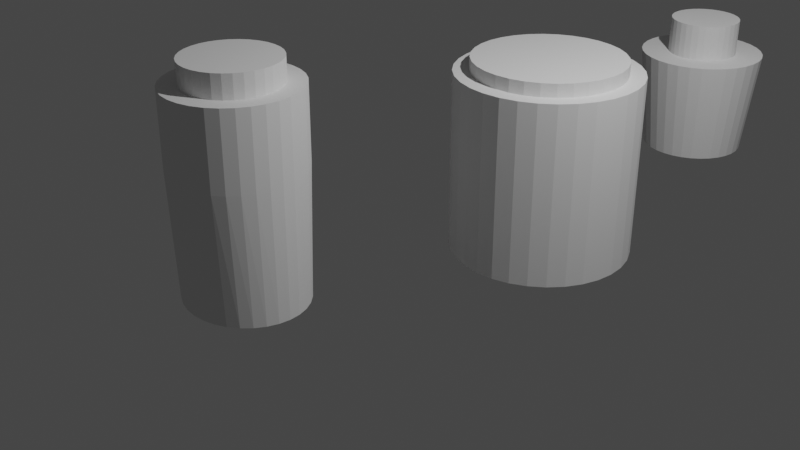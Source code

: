 # Source: potinhos.blend  (saved by Blender 2.80.75; exported with 4.5.12 LTS)
import bpy
from mathutils import Matrix  # noqa: F401  (used for matrix-valued properties, if any)

bpy.ops.wm.read_factory_settings(use_empty=True)
scene = bpy.context.scene
scene.name = 'Scene'

# ---- collections
col_collection = bpy.data.collections.new('Collection'); scene.collection.children.link(col_collection)

# ---- world
world_world = bpy.data.worlds.new('World'); scene.world = world_world
world_world.use_nodes = True; world_world.node_tree.nodes.clear()
_N = world_world.node_tree.nodes; _L = world_world.node_tree.links
n0 = _N.new('ShaderNodeOutputWorld'); n0.name = 'World Output'; n0.location = (300, 300)
n1 = _N.new('ShaderNodeBackground'); n1.name = 'Background'; n1.location = (10, 300)
n1.inputs[0].default_value = (0.05088, 0.05088, 0.05088, 1.0)
_L.new(n1.outputs[0], n0.inputs[0])
n0.is_active_output = True
world_world.color = (0.05088, 0.05088, 0.05088)
world_world.use_sun_shadow = False
world_world.sun_shadow_jitter_overblur = 0.0

# ---- cameras
cam_camera = bpy.data.cameras.new('Camera')
cam_camera.clip_end = 100.0
cam_camera.ortho_scale = 7.314

# ---- lights
light_light = bpy.data.lights.new('Light', 'POINT')
light_light.transmission_factor = 0.0
light_light.energy = 1000.0
light_light.shadow_soft_size = 0.1
light_light.shadow_maximum_resolution = 0.006
light_light.use_absolute_resolution = True

# ---- meshes
me_cylinder = bpy.data.meshes.new('Cylinder')
me_cylinder.from_pydata([(0.0, 1.0, -1.0), (-6.764e-08, 0.8228, 1.0), (0.1951, 0.9808, -1.0), (0.1605, 0.807, 1.0), (0.3827, 0.9239, -1.0), (0.3149, 0.7602, 1.0), (0.5556, 0.8315, -1.0), (0.4571, 0.6842, 1.0), (0.7071, 0.7071, -1.0), (0.5818, 0.5818, 1.0), (0.8315, 0.5556, -1.0), (0.6842, 0.4571, 1.0), (0.9239, 0.3827, -1.0), (0.7602, 0.3149, 1.0), (0.9808, 0.1951, -1.0), (0.807, 0.1605, 1.0), (1.0, 7.55e-08, -1.0), (0.8228, 4.831e-08, 1.0), (0.9808, -0.1951, -1.0), (0.807, -0.1605, 1.0), (0.9239, -0.3827, -1.0), (0.7602, -0.3149, 1.0), (0.8315, -0.5556, -1.0), (0.6842, -0.4571, 1.0), (0.7071, -0.7071, -1.0), (0.5818, -0.5818, 1.0), (0.5556, -0.8315, -1.0), (0.4571, -0.6842, 1.0), (0.3827, -0.9239, -1.0), (0.3149, -0.7602, 1.0), (0.1951, -0.9808, -1.0), (0.1605, -0.807, 1.0), (-3.258e-07, -1.0, -1.0), (-2.715e-07, -0.8228, 1.0), (-0.1951, -0.9808, -1.0), (-0.1605, -0.807, 1.0), (-0.3827, -0.9239, -1.0), (-0.3149, -0.7602, 1.0), (-0.5556, -0.8315, -1.0), (-0.4571, -0.6842, 1.0), (-0.7071, -0.7071, -1.0), (-0.5818, -0.5818, 1.0), (-0.8315, -0.5556, -1.0), (-0.6842, -0.4571, 1.0), (-0.9239, -0.3827, -1.0), (-0.7602, -0.3149, 1.0), (-0.9808, -0.1951, -1.0), (-0.807, -0.1605, 1.0), (-1.0, 9.656e-07, -1.0), (-0.8228, 8.038e-07, 1.0), (-0.9808, 0.1951, -1.0), (-0.807, 0.1605, 1.0), (-0.9239, 0.3827, -1.0), (-0.7602, 0.3149, 1.0), (-0.8315, 0.5556, -1.0), (-0.6842, 0.4571, 1.0), (-0.7071, 0.7071, -1.0), (-0.5818, 0.5818, 1.0), (-0.5556, 0.8315, -1.0), (-0.4571, 0.6842, 1.0), (-0.3827, 0.9239, -1.0), (-0.3149, 0.7602, 1.0), (-0.1951, 0.9808, -1.0), (-0.1605, 0.807, 1.0), (0.1951, 0.9808, 1.0), (0.0, 1.0, 1.0), (0.3827, 0.9239, 1.0), (0.5556, 0.8315, 1.0), (0.7071, 0.7071, 1.0), (0.8315, 0.5556, 1.0), (0.9239, 0.3827, 1.0), (0.9808, 0.1951, 1.0), (1.0, 7.55e-08, 1.0), (0.9808, -0.1951, 1.0), (0.9239, -0.3827, 1.0), (0.8315, -0.5556, 1.0), (0.7071, -0.7071, 1.0), (0.5556, -0.8315, 1.0), (0.3827, -0.9239, 1.0), (0.1951, -0.9808, 1.0), (-3.258e-07, -1.0, 1.0), (-0.1951, -0.9808, 1.0), (-0.3827, -0.9239, 1.0), (-0.5556, -0.8315, 1.0), (-0.7071, -0.7071, 1.0), (-0.8315, -0.5556, 1.0), (-0.9239, -0.3827, 1.0), (-0.9808, -0.1951, 1.0), (-1.0, 9.656e-07, 1.0), (-0.9808, 0.1951, 1.0), (-0.9239, 0.3827, 1.0), (-0.8315, 0.5556, 1.0), (-0.7071, 0.7071, 1.0), (-0.5556, 0.8315, 1.0), (-0.3827, 0.9239, 1.0), (-0.1951, 0.9808, 1.0), (0.1951, 0.9808, 1.0), (0.0, 1.0, 1.0), (0.3827, 0.9239, 1.0), (0.5556, 0.8315, 1.0), (0.7071, 0.7071, 1.0), (0.8315, 0.5556, 1.0), (0.9239, 0.3827, 1.0), (0.9808, 0.1951, 1.0), (1.0, 7.55e-08, 1.0), (0.9808, -0.1951, 1.0), (0.9239, -0.3827, 1.0), (0.8315, -0.5556, 1.0), (0.7071, -0.7071, 1.0), (0.5556, -0.8315, 1.0), (0.3827, -0.9239, 1.0), (0.1951, -0.9808, 1.0), (-3.258e-07, -1.0, 1.0), (-0.1951, -0.9808, 1.0), (-0.3827, -0.9239, 1.0), (-0.5556, -0.8315, 1.0), (-0.7071, -0.7071, 1.0), (-0.8315, -0.5556, 1.0), (-0.9239, -0.3827, 1.0), (-0.9808, -0.1951, 1.0), (-1.0, 9.656e-07, 1.0), (-0.9808, 0.1951, 1.0), (-0.9239, 0.3827, 1.0), (-0.8315, 0.5556, 1.0), (-0.7071, 0.7071, 1.0), (-0.5556, 0.8315, 1.0), (-0.3827, 0.9239, 1.0), (-0.1951, 0.9808, 1.0), (0.1951, 0.9808, 1.0), (0.0, 1.0, 1.0), (0.3827, 0.9239, 1.0), (0.5556, 0.8315, 1.0), (0.7071, 0.7071, 1.0), (0.8315, 0.5556, 1.0), (0.9239, 0.3827, 1.0), (0.9808, 0.1951, 1.0), (1.0, 7.55e-08, 1.0), (0.9808, -0.1951, 1.0), (0.9239, -0.3827, 1.0), (0.8315, -0.5556, 1.0), (0.7071, -0.7071, 1.0), (0.5556, -0.8315, 1.0), (0.3827, -0.9239, 1.0), (0.1951, -0.9808, 1.0), (-3.258e-07, -1.0, 1.0), (-0.1951, -0.9808, 1.0), (-0.3827, -0.9239, 1.0), (-0.5556, -0.8315, 1.0), (-0.7071, -0.7071, 1.0), (-0.8315, -0.5556, 1.0), (-0.9239, -0.3827, 1.0), (-0.9808, -0.1951, 1.0), (-1.0, 9.656e-07, 1.0), (-0.9808, 0.1951, 1.0), (-0.9239, 0.3827, 1.0), (-0.8315, 0.5556, 1.0), (-0.7071, 0.7071, 1.0), (-0.5556, 0.8315, 1.0), (-0.3827, 0.9239, 1.0), (-0.1951, 0.9808, 1.0), (0.1951, 0.9808, 1.0), (0.0, 1.0, 1.0), (0.3827, 0.9239, 1.0), (0.5556, 0.8315, 1.0), (0.7071, 0.7071, 1.0), (0.8315, 0.5556, 1.0), (0.9239, 0.3827, 1.0), (0.9808, 0.1951, 1.0), (1.0, 7.55e-08, 1.0), (0.9808, -0.1951, 1.0), (0.9239, -0.3827, 1.0), (0.8315, -0.5556, 1.0), (0.7071, -0.7071, 1.0), (0.5556, -0.8315, 1.0), (0.3827, -0.9239, 1.0), (0.1951, -0.9808, 1.0), (-3.258e-07, -1.0, 1.0), (-0.1951, -0.9808, 1.0), (-0.3827, -0.9239, 1.0), (-0.5556, -0.8315, 1.0), (-0.7071, -0.7071, 1.0), (-0.8315, -0.5556, 1.0), (-0.9239, -0.3827, 1.0), (-0.9808, -0.1951, 1.0), (-1.0, 9.656e-07, 1.0), (-0.9808, 0.1951, 1.0), (-0.9239, 0.3827, 1.0), (-0.8315, 0.5556, 1.0), (-0.7071, 0.7071, 1.0), (-0.5556, 0.8315, 1.0), (-0.3827, 0.9239, 1.0), (-0.1951, 0.9808, 1.0), (0.1605, 0.807, 1.144), (-6.764e-08, 0.8228, 1.144), (0.3149, 0.7602, 1.144), (0.4571, 0.6842, 1.144), (0.5818, 0.5818, 1.144), (0.6842, 0.4571, 1.144), (0.7602, 0.3149, 1.144), (0.807, 0.1605, 1.144), (0.8228, 4.831e-08, 1.144), (0.807, -0.1605, 1.144), (0.7602, -0.3149, 1.144), (0.6842, -0.4571, 1.144), (0.5818, -0.5818, 1.144), (0.4571, -0.6842, 1.144), (0.3149, -0.7602, 1.144), (0.1605, -0.807, 1.144), (-2.715e-07, -0.8228, 1.144), (-0.1605, -0.807, 1.144), (-0.3149, -0.7602, 1.144), (-0.4571, -0.6842, 1.144), (-0.5818, -0.5818, 1.144), (-0.6842, -0.4571, 1.144), (-0.7602, -0.3149, 1.144), (-0.807, -0.1605, 1.144), (-0.8228, 8.038e-07, 1.144), (-0.807, 0.1605, 1.144), (-0.7602, 0.3149, 1.144), (-0.6842, 0.4571, 1.144), (-0.5818, 0.5818, 1.144), (-0.4571, 0.6842, 1.144), (-0.3149, 0.7602, 1.144), (-0.1605, 0.807, 1.144)], [], [(0, 65, 64, 2), (2, 64, 66, 4), (4, 66, 67, 6), (6, 67, 68, 8), (8, 68, 69, 10), (10, 69, 70, 12), (12, 70, 71, 14), (14, 71, 72, 16), (16, 72, 73, 18), (18, 73, 74, 20), (20, 74, 75, 22), (22, 75, 76, 24), (24, 76, 77, 26), (26, 77, 78, 28), (28, 78, 79, 30), (30, 79, 80, 32), (32, 80, 81, 34), (34, 81, 82, 36), (36, 82, 83, 38), (38, 83, 84, 40), (40, 84, 85, 42), (42, 85, 86, 44), (44, 86, 87, 46), (46, 87, 88, 48), (48, 88, 89, 50), (50, 89, 90, 52), (52, 90, 91, 54), (54, 91, 92, 56), (56, 92, 93, 58), (58, 93, 94, 60), (5, 3, 192, 194), (60, 94, 95, 62), (62, 95, 65, 0), (0, 2, 4, 6, 8, 10, 12, 14, 16, 18, 20, 22, 24, 26, 28, 30, 32, 34, 36, 38, 40, 42, 44, 46, 48, 50, 52, 54, 56, 58, 60, 62), (97, 96, 64, 65), (96, 98, 66, 64), (98, 99, 67, 66), (99, 100, 68, 67), (100, 101, 69, 68), (101, 102, 70, 69), (102, 103, 71, 70), (103, 104, 72, 71), (104, 105, 73, 72), (105, 106, 74, 73), (106, 107, 75, 74), (107, 108, 76, 75), (108, 109, 77, 76), (109, 110, 78, 77), (110, 111, 79, 78), (111, 112, 80, 79), (112, 113, 81, 80), (113, 114, 82, 81), (114, 115, 83, 82), (115, 116, 84, 83), (116, 117, 85, 84), (117, 118, 86, 85), (118, 119, 87, 86), (119, 120, 88, 87), (120, 121, 89, 88), (121, 122, 90, 89), (122, 123, 91, 90), (123, 124, 92, 91), (124, 125, 93, 92), (125, 126, 94, 93), (126, 127, 95, 94), (127, 97, 65, 95), (129, 128, 96, 97), (128, 130, 98, 96), (130, 131, 99, 98), (131, 132, 100, 99), (132, 133, 101, 100), (133, 134, 102, 101), (134, 135, 103, 102), (135, 136, 104, 103), (136, 137, 105, 104), (137, 138, 106, 105), (138, 139, 107, 106), (139, 140, 108, 107), (140, 141, 109, 108), (141, 142, 110, 109), (142, 143, 111, 110), (143, 144, 112, 111), (144, 145, 113, 112), (145, 146, 114, 113), (146, 147, 115, 114), (147, 148, 116, 115), (148, 149, 117, 116), (149, 150, 118, 117), (150, 151, 119, 118), (151, 152, 120, 119), (152, 153, 121, 120), (153, 154, 122, 121), (154, 155, 123, 122), (155, 156, 124, 123), (156, 157, 125, 124), (157, 158, 126, 125), (158, 159, 127, 126), (159, 129, 97, 127), (161, 160, 128, 129), (160, 162, 130, 128), (162, 163, 131, 130), (163, 164, 132, 131), (164, 165, 133, 132), (165, 166, 134, 133), (166, 167, 135, 134), (167, 168, 136, 135), (168, 169, 137, 136), (169, 170, 138, 137), (170, 171, 139, 138), (171, 172, 140, 139), (172, 173, 141, 140), (173, 174, 142, 141), (174, 175, 143, 142), (175, 176, 144, 143), (176, 177, 145, 144), (177, 178, 146, 145), (178, 179, 147, 146), (179, 180, 148, 147), (180, 181, 149, 148), (181, 182, 150, 149), (182, 183, 151, 150), (183, 184, 152, 151), (184, 185, 153, 152), (185, 186, 154, 153), (186, 187, 155, 154), (187, 188, 156, 155), (188, 189, 157, 156), (189, 190, 158, 157), (190, 191, 159, 158), (191, 161, 129, 159), (1, 3, 160, 161), (3, 5, 162, 160), (5, 7, 163, 162), (7, 9, 164, 163), (9, 11, 165, 164), (11, 13, 166, 165), (13, 15, 167, 166), (15, 17, 168, 167), (17, 19, 169, 168), (19, 21, 170, 169), (21, 23, 171, 170), (23, 25, 172, 171), (25, 27, 173, 172), (27, 29, 174, 173), (29, 31, 175, 174), (31, 33, 176, 175), (33, 35, 177, 176), (35, 37, 178, 177), (37, 39, 179, 178), (39, 41, 180, 179), (41, 43, 181, 180), (43, 45, 182, 181), (45, 47, 183, 182), (47, 49, 184, 183), (49, 51, 185, 184), (51, 53, 186, 185), (53, 55, 187, 186), (55, 57, 188, 187), (57, 59, 189, 188), (59, 61, 190, 189), (61, 63, 191, 190), (63, 1, 161, 191), (192, 193, 223, 222, 221, 220, 219, 218, 217, 216, 215, 214, 213, 212, 211, 210, 209, 208, 207, 206, 205, 204, 203, 202, 201, 200, 199, 198, 197, 196, 195, 194), (59, 57, 220, 221), (33, 31, 207, 208), (7, 5, 194, 195), (61, 59, 221, 222), (35, 33, 208, 209), (9, 7, 195, 196), (63, 61, 222, 223), (37, 35, 209, 210), (11, 9, 196, 197), (1, 63, 223, 193), (39, 37, 210, 211), (13, 11, 197, 198), (41, 39, 211, 212), (15, 13, 198, 199), (43, 41, 212, 213), (17, 15, 199, 200), (45, 43, 213, 214), (19, 17, 200, 201), (47, 45, 214, 215), (21, 19, 201, 202), (49, 47, 215, 216), (23, 21, 202, 203), (51, 49, 216, 217), (25, 23, 203, 204), (53, 51, 217, 218), (27, 25, 204, 205), (55, 53, 218, 219), (29, 27, 205, 206), (3, 1, 193, 192), (57, 55, 219, 220), (31, 29, 206, 207)])
_uv = me_cylinder.uv_layers.new(name='UVMap')
_uv.uv.foreach_set('vector', [1.0, 0.5, 1.0, 1.0, 0.9688, 1.0, 0.9688, 0.5, 0.9688, 0.5, 0.9688, 1.0, 0.9375, 1.0, 0.9375, 0.5, 0.9375, 0.5, 0.9375, 1.0, 0.9062, 1.0, 0.9062, 0.5, 0.9062, 0.5, 0.9062, 1.0, 0.875, 1.0, 0.875, 0.5, 0.875, 0.5, 0.875, 1.0, 0.8438, 1.0, 0.8438, 0.5, 0.8438, 0.5, 0.8438, 1.0, 0.8125, 1.0, 0.8125, 0.5, 0.8125, 0.5, 0.8125, 1.0, 0.7812, 1.0, 0.7812, 0.5, 0.7812, 0.5, 0.7812, 1.0, 0.75, 1.0, 0.75, 0.5, 0.75, 0.5, 0.75, 1.0, 0.7188, 1.0, 0.7188, 0.5, 0.7188, 0.5, 0.7188, 1.0, 0.6875, 1.0, 0.6875, 0.5, 0.6875, 0.5, 0.6875, 1.0, 0.6562, 1.0, 0.6562, 0.5, 0.6562, 0.5, 0.6562, 1.0, 0.625, 1.0, 0.625, 0.5, 0.625, 0.5, 0.625, 1.0, 0.5938, 1.0, 0.5938, 0.5, 0.5938, 0.5, 0.5938, 1.0, 0.5625, 1.0, 0.5625, 0.5, 0.5625, 0.5, 0.5625, 1.0, 0.5312, 1.0, 0.5312, 0.5, 0.5312, 0.5, 0.5312, 1.0, 0.5, 1.0, 0.5, 0.5, 0.5, 0.5, 0.5, 1.0, 0.4688, 1.0, 0.4688, 0.5, 0.4688, 0.5, 0.4688, 1.0, 0.4375, 1.0, 0.4375, 0.5, 0.4375, 0.5, 0.4375, 1.0, 0.4062, 1.0, 0.4062, 0.5, 0.4062, 0.5, 0.4062, 1.0, 0.375, 1.0, 0.375, 0.5, 0.375, 0.5, 0.375, 1.0, 0.3438, 1.0, 0.3438, 0.5, 0.3438, 0.5, 0.3438, 1.0, 0.3125, 1.0, 0.3125, 0.5, 0.3125, 0.5, 0.3125, 1.0, 0.2812, 1.0, 0.2812, 0.5, 0.2812, 0.5, 0.2812, 1.0, 0.25, 1.0, 0.25, 0.5, 0.25, 0.5, 0.25, 1.0, 0.2188, 1.0, 0.2188, 0.5, 0.2188, 0.5, 0.2188, 1.0, 0.1875, 1.0, 0.1875, 0.5, 0.1875, 0.5, 0.1875, 1.0, 0.1562, 1.0, 0.1562, 0.5, 0.1562, 0.5, 0.1562, 1.0, 0.125, 1.0, 0.125, 0.5, 0.125, 0.5, 0.125, 1.0, 0.09375, 1.0, 0.09375, 0.5, 0.09375, 0.5, 0.09375, 1.0, 0.0625, 1.0, 0.0625, 0.5, 0.3256, 0.4324, 0.2885, 0.4437, 0.2885, 0.4437, 0.3256, 0.4324, 0.0625, 0.5, 0.0625, 1.0, 0.03125, 1.0, 0.03125, 0.5, 0.03125, 0.5, 0.03125, 1.0, 0.0, 1.0, 0.0, 0.5, 0.75, 0.49, 0.7968, 0.4854, 0.8418, 0.4717, 0.8833, 0.4496, 0.9197, 0.4197, 0.9496, 0.3833, 0.9717, 0.3418, 0.9854, 0.2968, 0.99, 0.25, 0.9854, 0.2032, 0.9717, 0.1582, 0.9496, 0.1167, 0.9197, 0.08029, 0.8833, 0.05045, 0.8418, 0.02827, 0.7968, 0.01461, 0.75, 0.01, 0.7032, 0.01461, 0.6582, 0.02827, 0.6167, 0.05045, 0.5803, 0.08029, 0.5504, 0.1167, 0.5283, 0.1582, 0.5146, 0.2032, 0.51, 0.25, 0.5146, 0.2968, 0.5283, 0.3418, 0.5504, 0.3833, 0.5803, 0.4197, 0.6167, 0.4496, 0.6582, 0.4717, 0.7032, 0.4854, 0.25, 0.49, 0.2968, 0.4854, 0.2968, 0.4854, 0.25, 0.49, 0.2968, 0.4854, 0.3418, 0.4717, 0.3418, 0.4717, 0.2968, 0.4854, 0.3418, 0.4717, 0.3833, 0.4496, 0.3833, 0.4496, 0.3418, 0.4717, 0.3833, 0.4496, 0.4197, 0.4197, 0.4197, 0.4197, 0.3833, 0.4496, 0.4197, 0.4197, 0.4496, 0.3833, 0.4496, 0.3833, 0.4197, 0.4197, 0.4496, 0.3833, 0.4717, 0.3418, 0.4717, 0.3418, 0.4496, 0.3833, 0.4717, 0.3418, 0.4854, 0.2968, 0.4854, 0.2968, 0.4717, 0.3418, 0.4854, 0.2968, 0.49, 0.25, 0.49, 0.25, 0.4854, 0.2968, 0.49, 0.25, 0.4854, 0.2032, 0.4854, 0.2032, 0.49, 0.25, 0.4854, 0.2032, 0.4717, 0.1582, 0.4717, 0.1582, 0.4854, 0.2032, 0.4717, 0.1582, 0.4496, 0.1167, 0.4496, 0.1167, 0.4717, 0.1582, 0.4496, 0.1167, 0.4197, 0.08029, 0.4197, 0.08029, 0.4496, 0.1167, 0.4197, 0.08029, 0.3833, 0.05045, 0.3833, 0.05045, 0.4197, 0.08029, 0.3833, 0.05045, 0.3418, 0.02827, 0.3418, 0.02827, 0.3833, 0.05045, 0.3418, 0.02827, 0.2968, 0.01461, 0.2968, 0.01461, 0.3418, 0.02827, 0.2968, 0.01461, 0.25, 0.01, 0.25, 0.01, 0.2968, 0.01461, 0.25, 0.01, 0.2032, 0.01461, 0.2032, 0.01461, 0.25, 0.01, 0.2032, 0.01461, 0.1582, 0.02827, 0.1582, 0.02827, 0.2032, 0.01461, 0.1582, 0.02827, 0.1167, 0.05045, 0.1167, 0.05045, 0.1582, 0.02827, 0.1167, 0.05045, 0.08029, 0.08029, 0.08029, 0.08029, 0.1167, 0.05045, 0.08029, 0.08029, 0.05045, 0.1167, 0.05045, 0.1167, 0.08029, 0.08029, 0.05045, 0.1167, 0.02827, 0.1582, 0.02827, 0.1582, 0.05045, 0.1167, 0.02827, 0.1582, 0.01461, 0.2032, 0.01461, 0.2032, 0.02827, 0.1582, 0.01461, 0.2032, 0.01, 0.25, 0.01, 0.25, 0.01461, 0.2032, 0.01, 0.25, 0.01461, 0.2968, 0.01461, 0.2968, 0.01, 0.25, 0.01461, 0.2968, 0.02827, 0.3418, 0.02827, 0.3418, 0.01461, 0.2968, 0.02827, 0.3418, 0.05045, 0.3833, 0.05045, 0.3833, 0.02827, 0.3418, 0.05045, 0.3833, 0.08029, 0.4197, 0.08029, 0.4197, 0.05045, 0.3833, 0.08029, 0.4197, 0.1167, 0.4496, 0.1167, 0.4496, 0.08029, 0.4197, 0.1167, 0.4496, 0.1582, 0.4717, 0.1582, 0.4717, 0.1167, 0.4496, 0.1582, 0.4717, 0.2032, 0.4854, 0.2032, 0.4854, 0.1582, 0.4717, 0.2032, 0.4854, 0.25, 0.49, 0.25, 0.49, 0.2032, 0.4854, 0.25, 0.49, 0.2968, 0.4854, 0.2968, 0.4854, 0.25, 0.49, 0.2968, 0.4854, 0.3418, 0.4717, 0.3418, 0.4717, 0.2968, 0.4854, 0.3418, 0.4717, 0.3833, 0.4496, 0.3833, 0.4496, 0.3418, 0.4717, 0.3833, 0.4496, 0.4197, 0.4197, 0.4197, 0.4197, 0.3833, 0.4496, 0.4197, 0.4197, 0.4496, 0.3833, 0.4496, 0.3833, 0.4197, 0.4197, 0.4496, 0.3833, 0.4717, 0.3418, 0.4717, 0.3418, 0.4496, 0.3833, 0.4717, 0.3418, 0.4854, 0.2968, 0.4854, 0.2968, 0.4717, 0.3418, 0.4854, 0.2968, 0.49, 0.25, 0.49, 0.25, 0.4854, 0.2968, 0.49, 0.25, 0.4854, 0.2032, 0.4854, 0.2032, 0.49, 0.25, 0.4854, 0.2032, 0.4717, 0.1582, 0.4717, 0.1582, 0.4854, 0.2032, 0.4717, 0.1582, 0.4496, 0.1167, 0.4496, 0.1167, 0.4717, 0.1582, 0.4496, 0.1167, 0.4197, 0.08029, 0.4197, 0.08029, 0.4496, 0.1167, 0.4197, 0.08029, 0.3833, 0.05045, 0.3833, 0.05045, 0.4197, 0.08029, 0.3833, 0.05045, 0.3418, 0.02827, 0.3418, 0.02827, 0.3833, 0.05045, 0.3418, 0.02827, 0.2968, 0.01461, 0.2968, 0.01461, 0.3418, 0.02827, 0.2968, 0.01461, 0.25, 0.01, 0.25, 0.01, 0.2968, 0.01461, 0.25, 0.01, 0.2032, 0.01461, 0.2032, 0.01461, 0.25, 0.01, 0.2032, 0.01461, 0.1582, 0.02827, 0.1582, 0.02827, 0.2032, 0.01461, 0.1582, 0.02827, 0.1167, 0.05045, 0.1167, 0.05045, 0.1582, 0.02827, 0.1167, 0.05045, 0.08029, 0.08029, 0.08029, 0.08029, 0.1167, 0.05045, 0.08029, 0.08029, 0.05045, 0.1167, 0.05045, 0.1167, 0.08029, 0.08029, 0.05045, 0.1167, 0.02827, 0.1582, 0.02827, 0.1582, 0.05045, 0.1167, 0.02827, 0.1582, 0.01461, 0.2032, 0.01461, 0.2032, 0.02827, 0.1582, 0.01461, 0.2032, 0.01, 0.25, 0.01, 0.25, 0.01461, 0.2032, 0.01, 0.25, 0.01461, 0.2968, 0.01461, 0.2968, 0.01, 0.25, 0.01461, 0.2968, 0.02827, 0.3418, 0.02827, 0.3418, 0.01461, 0.2968, 0.02827, 0.3418, 0.05045, 0.3833, 0.05045, 0.3833, 0.02827, 0.3418, 0.05045, 0.3833, 0.08029, 0.4197, 0.08029, 0.4197, 0.05045, 0.3833, 0.08029, 0.4197, 0.1167, 0.4496, 0.1167, 0.4496, 0.08029, 0.4197, 0.1167, 0.4496, 0.1582, 0.4717, 0.1582, 0.4717, 0.1167, 0.4496, 0.1582, 0.4717, 0.2032, 0.4854, 0.2032, 0.4854, 0.1582, 0.4717, 0.2032, 0.4854, 0.25, 0.49, 0.25, 0.49, 0.2032, 0.4854, 0.25, 0.49, 0.2968, 0.4854, 0.2968, 0.4854, 0.25, 0.49, 0.2968, 0.4854, 0.3418, 0.4717, 0.3418, 0.4717, 0.2968, 0.4854, 0.3418, 0.4717, 0.3833, 0.4496, 0.3833, 0.4496, 0.3418, 0.4717, 0.3833, 0.4496, 0.4197, 0.4197, 0.4197, 0.4197, 0.3833, 0.4496, 0.4197, 0.4197, 0.4496, 0.3833, 0.4496, 0.3833, 0.4197, 0.4197, 0.4496, 0.3833, 0.4717, 0.3418, 0.4717, 0.3418, 0.4496, 0.3833, 0.4717, 0.3418, 0.4854, 0.2968, 0.4854, 0.2968, 0.4717, 0.3418, 0.4854, 0.2968, 0.49, 0.25, 0.49, 0.25, 0.4854, 0.2968, 0.49, 0.25, 0.4854, 0.2032, 0.4854, 0.2032, 0.49, 0.25, 0.4854, 0.2032, 0.4717, 0.1582, 0.4717, 0.1582, 0.4854, 0.2032, 0.4717, 0.1582, 0.4496, 0.1167, 0.4496, 0.1167, 0.4717, 0.1582, 0.4496, 0.1167, 0.4197, 0.08029, 0.4197, 0.08029, 0.4496, 0.1167, 0.4197, 0.08029, 0.3833, 0.05045, 0.3833, 0.05045, 0.4197, 0.08029, 0.3833, 0.05045, 0.3418, 0.02827, 0.3418, 0.02827, 0.3833, 0.05045, 0.3418, 0.02827, 0.2968, 0.01461, 0.2968, 0.01461, 0.3418, 0.02827, 0.2968, 0.01461, 0.25, 0.01, 0.25, 0.01, 0.2968, 0.01461, 0.25, 0.01, 0.2032, 0.01461, 0.2032, 0.01461, 0.25, 0.01, 0.2032, 0.01461, 0.1582, 0.02827, 0.1582, 0.02827, 0.2032, 0.01461, 0.1582, 0.02827, 0.1167, 0.05045, 0.1167, 0.05045, 0.1582, 0.02827, 0.1167, 0.05045, 0.08029, 0.08029, 0.08029, 0.08029, 0.1167, 0.05045, 0.08029, 0.08029, 0.05045, 0.1167, 0.05045, 0.1167, 0.08029, 0.08029, 0.05045, 0.1167, 0.02827, 0.1582, 0.02827, 0.1582, 0.05045, 0.1167, 0.02827, 0.1582, 0.01461, 0.2032, 0.01461, 0.2032, 0.02827, 0.1582, 0.01461, 0.2032, 0.01, 0.25, 0.01, 0.25, 0.01461, 0.2032, 0.01, 0.25, 0.01461, 0.2968, 0.01461, 0.2968, 0.01, 0.25, 0.01461, 0.2968, 0.02827, 0.3418, 0.02827, 0.3418, 0.01461, 0.2968, 0.02827, 0.3418, 0.05045, 0.3833, 0.05045, 0.3833, 0.02827, 0.3418, 0.05045, 0.3833, 0.08029, 0.4197, 0.08029, 0.4197, 0.05045, 0.3833, 0.08029, 0.4197, 0.1167, 0.4496, 0.1167, 0.4496, 0.08029, 0.4197, 0.1167, 0.4496, 0.1582, 0.4717, 0.1582, 0.4717, 0.1167, 0.4496, 0.1582, 0.4717, 0.2032, 0.4854, 0.2032, 0.4854, 0.1582, 0.4717, 0.2032, 0.4854, 0.25, 0.49, 0.25, 0.49, 0.2032, 0.4854, 0.25, 0.4475, 0.2885, 0.4437, 0.2968, 0.4854, 0.25, 0.49, 0.2885, 0.4437, 0.3256, 0.4324, 0.3418, 0.4717, 0.2968, 0.4854, 0.3256, 0.4324, 0.3597, 0.4142, 0.3833, 0.4496, 0.3418, 0.4717, 0.3597, 0.4142, 0.3896, 0.3896, 0.4197, 0.4197, 0.3833, 0.4496, 0.3896, 0.3896, 0.4142, 0.3597, 0.4496, 0.3833, 0.4197, 0.4197, 0.4142, 0.3597, 0.4324, 0.3256, 0.4717, 0.3418, 0.4496, 0.3833, 0.4324, 0.3256, 0.4437, 0.2885, 0.4854, 0.2968, 0.4717, 0.3418, 0.4437, 0.2885, 0.4475, 0.25, 0.49, 0.25, 0.4854, 0.2968, 0.4475, 0.25, 0.4437, 0.2115, 0.4854, 0.2032, 0.49, 0.25, 0.4437, 0.2115, 0.4324, 0.1744, 0.4717, 0.1582, 0.4854, 0.2032, 0.4324, 0.1744, 0.4142, 0.1403, 0.4496, 0.1167, 0.4717, 0.1582, 0.4142, 0.1403, 0.3896, 0.1104, 0.4197, 0.08029, 0.4496, 0.1167, 0.3896, 0.1104, 0.3597, 0.0858, 0.3833, 0.05045, 0.4197, 0.08029, 0.3597, 0.0858, 0.3256, 0.06755, 0.3418, 0.02827, 0.3833, 0.05045, 0.3256, 0.06755, 0.2885, 0.05631, 0.2968, 0.01461, 0.3418, 0.02827, 0.2885, 0.05631, 0.25, 0.05252, 0.25, 0.01, 0.2968, 0.01461, 0.25, 0.05252, 0.2115, 0.05631, 0.2032, 0.01461, 0.25, 0.01, 0.2115, 0.05631, 0.1744, 0.06755, 0.1582, 0.02827, 0.2032, 0.01461, 0.1744, 0.06755, 0.1403, 0.0858, 0.1167, 0.05045, 0.1582, 0.02827, 0.1403, 0.0858, 0.1104, 0.1104, 0.08029, 0.08029, 0.1167, 0.05045, 0.1104, 0.1104, 0.0858, 0.1403, 0.05045, 0.1167, 0.08029, 0.08029, 0.0858, 0.1403, 0.06755, 0.1744, 0.02827, 0.1582, 0.05045, 0.1167, 0.06755, 0.1744, 0.05631, 0.2115, 0.01461, 0.2032, 0.02827, 0.1582, 0.05631, 0.2115, 0.05252, 0.25, 0.01, 0.25, 0.01461, 0.2032, 0.05252, 0.25, 0.05631, 0.2885, 0.01461, 0.2968, 0.01, 0.25, 0.05631, 0.2885, 0.06755, 0.3256, 0.02827, 0.3418, 0.01461, 0.2968, 0.06755, 0.3256, 0.0858, 0.3597, 0.05045, 0.3833, 0.02827, 0.3418, 0.0858, 0.3597, 0.1104, 0.3896, 0.08029, 0.4197, 0.05045, 0.3833, 0.1104, 0.3896, 0.1403, 0.4142, 0.1167, 0.4496, 0.08029, 0.4197, 0.1403, 0.4142, 0.1744, 0.4324, 0.1582, 0.4717, 0.1167, 0.4496, 0.1744, 0.4324, 0.2115, 0.4437, 0.2032, 0.4854, 0.1582, 0.4717, 0.2115, 0.4437, 0.25, 0.4475, 0.25, 0.49, 0.2032, 0.4854, 0.2885, 0.4437, 0.25, 0.4475, 0.2115, 0.4437, 0.1744, 0.4324, 0.1403, 0.4142, 0.1104, 0.3896, 0.0858, 0.3597, 0.06755, 0.3256, 0.05631, 0.2885, 0.05252, 0.25, 0.05631, 0.2115, 0.06755, 0.1744, 0.0858, 0.1403, 0.1104, 0.1104, 0.1403, 0.0858, 0.1744, 0.06755, 0.2115, 0.05631, 0.25, 0.05252, 0.2885, 0.05631, 0.3256, 0.06755, 0.3597, 0.0858, 0.3896, 0.1104, 0.4142, 0.1403, 0.4324, 0.1744, 0.4437, 0.2115, 0.4475, 0.25, 0.4437, 0.2885, 0.4324, 0.3256, 0.4142, 0.3597, 0.3896, 0.3896, 0.3597, 0.4142, 0.3256, 0.4324, 0.1403, 0.4142, 0.1104, 0.3896, 0.1104, 0.3896, 0.1403, 0.4142, 0.25, 0.05252, 0.2885, 0.05631, 0.2885, 0.05631, 0.25, 0.05252, 0.3597, 0.4142, 0.3256, 0.4324, 0.3256, 0.4324, 0.3597, 0.4142, 0.1744, 0.4324, 0.1403, 0.4142, 0.1403, 0.4142, 0.1744, 0.4324, 0.2115, 0.05631, 0.25, 0.05252, 0.25, 0.05252, 0.2115, 0.05631, 0.3896, 0.3896, 0.3597, 0.4142, 0.3597, 0.4142, 0.3896, 0.3896, 0.2115, 0.4437, 0.1744, 0.4324, 0.1744, 0.4324, 0.2115, 0.4437, 0.1744, 0.06755, 0.2115, 0.05631, 0.2115, 0.05631, 0.1744, 0.06755, 0.4142, 0.3597, 0.3896, 0.3896, 0.3896, 0.3896, 0.4142, 0.3597, 0.25, 0.4475, 0.2115, 0.4437, 0.2115, 0.4437, 0.25, 0.4475, 0.1403, 0.0858, 0.1744, 0.06755, 0.1744, 0.06755, 0.1403, 0.0858, 0.4324, 0.3256, 0.4142, 0.3597, 0.4142, 0.3597, 0.4324, 0.3256, 0.1104, 0.1104, 0.1403, 0.0858, 0.1403, 0.0858, 0.1104, 0.1104, 0.4437, 0.2885, 0.4324, 0.3256, 0.4324, 0.3256, 0.4437, 0.2885, 0.0858, 0.1403, 0.1104, 0.1104, 0.1104, 0.1104, 0.0858, 0.1403, 0.4475, 0.25, 0.4437, 0.2885, 0.4437, 0.2885, 0.4475, 0.25, 0.06755, 0.1744, 0.0858, 0.1403, 0.0858, 0.1403, 0.06755, 0.1744, 0.4437, 0.2115, 0.4475, 0.25, 0.4475, 0.25, 0.4437, 0.2115, 0.05631, 0.2115, 0.06755, 0.1744, 0.06755, 0.1744, 0.05631, 0.2115, 0.4324, 0.1744, 0.4437, 0.2115, 0.4437, 0.2115, 0.4324, 0.1744, 0.05252, 0.25, 0.05631, 0.2115, 0.05631, 0.2115, 0.05252, 0.25, 0.4142, 0.1403, 0.4324, 0.1744, 0.4324, 0.1744, 0.4142, 0.1403, 0.05631, 0.2885, 0.05252, 0.25, 0.05252, 0.25, 0.05631, 0.2885, 0.3896, 0.1104, 0.4142, 0.1403, 0.4142, 0.1403, 0.3896, 0.1104, 0.06755, 0.3256, 0.05631, 0.2885, 0.05631, 0.2885, 0.06755, 0.3256, 0.3597, 0.0858, 0.3896, 0.1104, 0.3896, 0.1104, 0.3597, 0.0858, 0.0858, 0.3597, 0.06755, 0.3256, 0.06755, 0.3256, 0.0858, 0.3597, 0.3256, 0.06755, 0.3597, 0.0858, 0.3597, 0.0858, 0.3256, 0.06755, 0.2885, 0.4437, 0.25, 0.4475, 0.25, 0.4475, 0.2885, 0.4437, 0.1104, 0.3896, 0.0858, 0.3597, 0.0858, 0.3597, 0.1104, 0.3896, 0.2885, 0.05631, 0.3256, 0.06755, 0.3256, 0.06755, 0.2885, 0.05631])
me_cylinder.use_remesh_preserve_volume = False
me_cylinder.use_remesh_preserve_attributes = False
me_cylinder.use_mirror_vertex_groups = False
me_cylinder.update()
me_cylinder_001 = bpy.data.meshes.new('Cylinder.001')
me_cylinder_001.from_pydata([(3.457e-08, 0.6427, -1.043), (3.457e-08, 0.71, 0.3769), (0.1385, 0.6303, -1.043), (0.1385, 0.6964, 0.3769), (0.2717, 0.5938, -1.043), (0.2717, 0.6559, 0.3769), (0.3945, 0.5344, -1.043), (0.3945, 0.5903, 0.3769), (0.502, 0.4544, -1.043), (0.502, 0.502, 0.3769), (0.5903, 0.3571, -1.043), (0.5903, 0.3945, 0.3769), (0.6559, 0.2459, -1.043), (0.6559, 0.2717, 0.3769), (0.6964, 0.1254, -1.043), (0.6964, 0.1385, 0.3769), (0.71, 1.876e-07, -1.043), (0.71, 1.573e-07, 0.3769), (0.6964, -0.1254, -1.043), (0.6964, -0.1385, 0.3769), (0.6559, -0.2459, -1.043), (0.6559, -0.2717, 0.3769), (0.5903, -0.3571, -1.043), (0.5903, -0.3945, 0.3769), (0.502, -0.4544, -1.043), (0.502, -0.502, 0.3769), (0.3945, -0.5344, -1.043), (0.3945, -0.5903, 0.3769), (0.2717, -0.5938, -1.043), (0.2717, -0.6559, 0.3769), (0.1385, -0.6303, -1.043), (0.1385, -0.6964, 0.3769), (-1.968e-07, -0.6427, -1.043), (-1.968e-07, -0.71, 0.3769), (-0.1385, -0.6303, -1.043), (-0.1385, -0.6964, 0.3769), (-0.2717, -0.5938, -1.043), (-0.2717, -0.6559, 0.3769), (-0.3945, -0.5344, -1.043), (-0.3945, -0.5903, 0.3769), (-0.502, -0.4544, -1.043), (-0.502, -0.502, 0.3769), (-0.5903, -0.3571, -1.043), (-0.5903, -0.3945, 0.3769), (-0.6559, -0.2459, -1.043), (-0.6559, -0.2717, 0.3769), (-0.6964, -0.1254, -1.043), (-0.6964, -0.1385, 0.3769), (-0.71, 7.597e-07, -1.043), (-0.71, 7.893e-07, 0.3769), (-0.6964, 0.1254, -1.043), (-0.6964, 0.1385, 0.3769), (-0.6559, 0.2459, -1.043), (-0.6559, 0.2717, 0.3769), (-0.5903, 0.3571, -1.043), (-0.5903, 0.3945, 0.3769), (-0.502, 0.4544, -1.043), (-0.502, 0.502, 0.3769), (-0.3945, 0.5344, -1.043), (-0.3945, 0.5903, 0.3769), (-0.2717, 0.5938, -1.043), (-0.2717, 0.656, 0.3769), (-0.1385, 0.6303, -1.043), (-0.1385, 0.6964, 0.3769), (0.09991, 0.5023, 1.226), (-1.653e-08, 0.5121, 1.226), (0.196, 0.4732, 1.226), (0.2845, 0.4258, 1.226), (0.3621, 0.3621, 1.226), (0.4258, 0.2845, 1.226), (0.4732, 0.196, 1.226), (0.5023, 0.09991, 1.226), (0.5121, 1.558e-07, 1.226), (0.5023, -0.09991, 1.226), (0.4732, -0.196, 1.226), (0.4258, -0.2845, 1.226), (0.3621, -0.3621, 1.226), (0.2845, -0.4258, 1.226), (0.196, -0.4732, 1.226), (0.09991, -0.5023, 1.226), (-1.553e-07, -0.5121, 1.226), (-0.09991, -0.5023, 1.226), (-0.196, -0.4732, 1.226), (-0.2845, -0.4258, 1.226), (-0.3621, -0.3621, 1.226), (-0.4258, -0.2845, 1.226), (-0.4732, -0.196, 1.226), (-0.5023, -0.09991, 1.226), (-0.5121, 5.767e-07, 1.226), (-0.5023, 0.09991, 1.226), (-0.4732, 0.196, 1.226), (-0.4258, 0.2845, 1.226), (-0.3621, 0.3621, 1.226), (-0.2845, 0.4258, 1.226), (-0.196, 0.4732, 1.226), (-0.09991, 0.5023, 1.226), (0.1385, 0.6964, 1.226), (3.457e-08, 0.71, 1.226), (0.2717, 0.6559, 1.226), (0.3945, 0.5903, 1.226), (0.502, 0.502, 1.226), (0.5903, 0.3945, 1.226), (0.6559, 0.2717, 1.226), (0.6964, 0.1385, 1.226), (0.71, 1.573e-07, 1.226), (0.6964, -0.1385, 1.226), (0.6559, -0.2717, 1.226), (0.5903, -0.3945, 1.226), (0.502, -0.502, 1.226), (0.3945, -0.5903, 1.226), (0.2717, -0.6559, 1.226), (0.1385, -0.6964, 1.226), (-1.968e-07, -0.71, 1.226), (-0.1385, -0.6964, 1.226), (-0.2717, -0.6559, 1.226), (-0.3945, -0.5903, 1.226), (-0.502, -0.502, 1.226), (-0.5903, -0.3945, 1.226), (-0.6559, -0.2717, 1.226), (-0.6964, -0.1385, 1.226), (-0.71, 7.893e-07, 1.226), (-0.6964, 0.1385, 1.226), (-0.6559, 0.2717, 1.226), (-0.5903, 0.3945, 1.226), (-0.502, 0.502, 1.226), (-0.3945, 0.5903, 1.226), (-0.2717, 0.656, 1.226), (-0.1385, 0.6964, 1.226), (0.1385, 0.6964, 1.226), (3.457e-08, 0.71, 1.226), (0.2717, 0.6559, 1.226), (0.3945, 0.5903, 1.226), (0.502, 0.502, 1.226), (0.5903, 0.3945, 1.226), (0.6559, 0.2717, 1.226), (0.6964, 0.1385, 1.226), (0.71, 1.573e-07, 1.226), (0.6964, -0.1385, 1.226), (0.6559, -0.2717, 1.226), (0.5903, -0.3945, 1.226), (0.502, -0.502, 1.226), (0.3945, -0.5903, 1.226), (0.2717, -0.6559, 1.226), (0.1385, -0.6964, 1.226), (-1.968e-07, -0.71, 1.226), (-0.1385, -0.6964, 1.226), (-0.2717, -0.6559, 1.226), (-0.3945, -0.5903, 1.226), (-0.502, -0.502, 1.226), (-0.5903, -0.3945, 1.226), (-0.6559, -0.2717, 1.226), (-0.6964, -0.1385, 1.226), (-0.71, 7.893e-07, 1.226), (-0.6964, 0.1385, 1.226), (-0.6559, 0.2717, 1.226), (-0.5903, 0.3945, 1.226), (-0.502, 0.502, 1.226), (-0.3945, 0.5903, 1.226), (-0.2717, 0.656, 1.226), (-0.1385, 0.6964, 1.226), (0.1385, 0.6964, 1.226), (3.457e-08, 0.71, 1.226), (0.2717, 0.6559, 1.226), (0.3945, 0.5903, 1.226), (0.502, 0.502, 1.226), (0.5903, 0.3945, 1.226), (0.6559, 0.2717, 1.226), (0.6964, 0.1385, 1.226), (0.71, 1.573e-07, 1.226), (0.6964, -0.1385, 1.226), (0.6559, -0.2717, 1.226), (0.5903, -0.3945, 1.226), (0.502, -0.502, 1.226), (0.3945, -0.5903, 1.226), (0.2717, -0.6559, 1.226), (0.1385, -0.6964, 1.226), (-1.968e-07, -0.71, 1.226), (-0.1385, -0.6964, 1.226), (-0.2717, -0.6559, 1.226), (-0.3945, -0.5903, 1.226), (-0.502, -0.502, 1.226), (-0.5903, -0.3945, 1.226), (-0.6559, -0.2717, 1.226), (-0.6964, -0.1385, 1.226), (-0.71, 7.893e-07, 1.226), (-0.6964, 0.1385, 1.226), (-0.6559, 0.2717, 1.226), (-0.5903, 0.3945, 1.226), (-0.502, 0.502, 1.226), (-0.3945, 0.5903, 1.226), (-0.2717, 0.656, 1.226), (-0.1385, 0.6964, 1.226), (0.1385, 0.6964, 1.226), (3.457e-08, 0.71, 1.226), (0.2717, 0.6559, 1.226), (0.3945, 0.5903, 1.226), (0.502, 0.502, 1.226), (0.5903, 0.3945, 1.226), (0.6559, 0.2717, 1.226), (0.6964, 0.1385, 1.226), (0.71, 1.573e-07, 1.226), (0.6964, -0.1385, 1.226), (0.6559, -0.2717, 1.226), (0.5903, -0.3945, 1.226), (0.502, -0.502, 1.226), (0.3945, -0.5903, 1.226), (0.2717, -0.6559, 1.226), (0.1385, -0.6964, 1.226), (-1.968e-07, -0.71, 1.226), (-0.1385, -0.6964, 1.226), (-0.2717, -0.6559, 1.226), (-0.3945, -0.5903, 1.226), (-0.502, -0.502, 1.226), (-0.5903, -0.3945, 1.226), (-0.6559, -0.2717, 1.226), (-0.6964, -0.1385, 1.226), (-0.71, 7.893e-07, 1.226), (-0.6964, 0.1385, 1.226), (-0.6559, 0.2717, 1.226), (-0.5903, 0.3945, 1.226), (-0.502, 0.502, 1.226), (-0.3945, 0.5903, 1.226), (-0.2717, 0.656, 1.226), (-0.1385, 0.6964, 1.226), (0.09991, 0.5023, 1.479), (-1.653e-08, 0.5121, 1.479), (0.196, 0.4732, 1.479), (0.2845, 0.4258, 1.479), (0.3621, 0.3621, 1.479), (0.4258, 0.2845, 1.479), (0.4732, 0.196, 1.479), (0.5023, 0.09991, 1.479), (0.5121, 1.558e-07, 1.479), (0.5023, -0.09991, 1.479), (0.4732, -0.196, 1.479), (0.4258, -0.2845, 1.479), (0.3621, -0.3621, 1.479), (0.2845, -0.4258, 1.479), (0.196, -0.4732, 1.479), (0.09991, -0.5023, 1.479), (-1.553e-07, -0.5121, 1.479), (-0.09991, -0.5023, 1.479), (-0.196, -0.4732, 1.479), (-0.2845, -0.4258, 1.479), (-0.3621, -0.3621, 1.479), (-0.4258, -0.2845, 1.479), (-0.4732, -0.196, 1.479), (-0.5023, -0.09991, 1.479), (-0.5121, 5.767e-07, 1.479), (-0.5023, 0.09991, 1.479), (-0.4732, 0.196, 1.479), (-0.4258, 0.2845, 1.479), (-0.3621, 0.3621, 1.479), (-0.2845, 0.4258, 1.479), (-0.196, 0.4732, 1.479), (-0.09991, 0.5023, 1.479)], [], [(0, 1, 3, 2), (2, 3, 5, 4), (4, 5, 7, 6), (6, 7, 9, 8), (8, 9, 11, 10), (10, 11, 13, 12), (12, 13, 15, 14), (14, 15, 17, 16), (16, 17, 19, 18), (18, 19, 21, 20), (20, 21, 23, 22), (22, 23, 25, 24), (24, 25, 27, 26), (26, 27, 29, 28), (28, 29, 31, 30), (30, 31, 33, 32), (32, 33, 35, 34), (34, 35, 37, 36), (36, 37, 39, 38), (38, 39, 41, 40), (40, 41, 43, 42), (42, 43, 45, 44), (44, 45, 47, 46), (46, 47, 49, 48), (48, 49, 51, 50), (50, 51, 53, 52), (52, 53, 55, 54), (54, 55, 57, 56), (56, 57, 59, 58), (58, 59, 61, 60), (51, 49, 120, 121), (60, 61, 63, 62), (62, 63, 1, 0), (0, 2, 4, 6, 8, 10, 12, 14, 16, 18, 20, 22, 24, 26, 28, 30, 32, 34, 36, 38, 40, 42, 44, 46, 48, 50, 52, 54, 56, 58, 60, 62), (82, 81, 241, 242), (7, 5, 98, 99), (25, 23, 107, 108), (43, 41, 116, 117), (61, 59, 125, 126), (17, 15, 103, 104), (35, 33, 112, 113), (53, 51, 121, 122), (9, 7, 99, 100), (27, 25, 108, 109), (45, 43, 117, 118), (63, 61, 126, 127), (19, 17, 104, 105), (37, 35, 113, 114), (55, 53, 122, 123), (11, 9, 100, 101), (29, 27, 109, 110), (47, 45, 118, 119), (3, 1, 97, 96), (1, 63, 127, 97), (21, 19, 105, 106), (39, 37, 114, 115), (57, 55, 123, 124), (13, 11, 101, 102), (31, 29, 110, 111), (49, 47, 119, 120), (5, 3, 96, 98), (23, 21, 106, 107), (41, 39, 115, 116), (59, 57, 124, 125), (15, 13, 102, 103), (33, 31, 111, 112), (129, 128, 96, 97), (128, 130, 98, 96), (130, 131, 99, 98), (131, 132, 100, 99), (132, 133, 101, 100), (133, 134, 102, 101), (134, 135, 103, 102), (135, 136, 104, 103), (136, 137, 105, 104), (137, 138, 106, 105), (138, 139, 107, 106), (139, 140, 108, 107), (140, 141, 109, 108), (141, 142, 110, 109), (142, 143, 111, 110), (143, 144, 112, 111), (144, 145, 113, 112), (145, 146, 114, 113), (146, 147, 115, 114), (147, 148, 116, 115), (148, 149, 117, 116), (149, 150, 118, 117), (150, 151, 119, 118), (151, 152, 120, 119), (152, 153, 121, 120), (153, 154, 122, 121), (154, 155, 123, 122), (155, 156, 124, 123), (156, 157, 125, 124), (157, 158, 126, 125), (158, 159, 127, 126), (159, 129, 97, 127), (161, 160, 128, 129), (160, 162, 130, 128), (162, 163, 131, 130), (163, 164, 132, 131), (164, 165, 133, 132), (165, 166, 134, 133), (166, 167, 135, 134), (167, 168, 136, 135), (168, 169, 137, 136), (169, 170, 138, 137), (170, 171, 139, 138), (171, 172, 140, 139), (172, 173, 141, 140), (173, 174, 142, 141), (174, 175, 143, 142), (175, 176, 144, 143), (176, 177, 145, 144), (177, 178, 146, 145), (178, 179, 147, 146), (179, 180, 148, 147), (180, 181, 149, 148), (181, 182, 150, 149), (182, 183, 151, 150), (183, 184, 152, 151), (184, 185, 153, 152), (185, 186, 154, 153), (186, 187, 155, 154), (187, 188, 156, 155), (188, 189, 157, 156), (189, 190, 158, 157), (190, 191, 159, 158), (191, 161, 129, 159), (193, 192, 160, 161), (192, 194, 162, 160), (194, 195, 163, 162), (195, 196, 164, 163), (196, 197, 165, 164), (197, 198, 166, 165), (198, 199, 167, 166), (199, 200, 168, 167), (200, 201, 169, 168), (201, 202, 170, 169), (202, 203, 171, 170), (203, 204, 172, 171), (204, 205, 173, 172), (205, 206, 174, 173), (206, 207, 175, 174), (207, 208, 176, 175), (208, 209, 177, 176), (209, 210, 178, 177), (210, 211, 179, 178), (211, 212, 180, 179), (212, 213, 181, 180), (213, 214, 182, 181), (214, 215, 183, 182), (215, 216, 184, 183), (216, 217, 185, 184), (217, 218, 186, 185), (218, 219, 187, 186), (219, 220, 188, 187), (220, 221, 189, 188), (221, 222, 190, 189), (222, 223, 191, 190), (223, 193, 161, 191), (65, 64, 192, 193), (64, 66, 194, 192), (66, 67, 195, 194), (67, 68, 196, 195), (68, 69, 197, 196), (69, 70, 198, 197), (70, 71, 199, 198), (71, 72, 200, 199), (72, 73, 201, 200), (73, 74, 202, 201), (74, 75, 203, 202), (75, 76, 204, 203), (76, 77, 205, 204), (77, 78, 206, 205), (78, 79, 207, 206), (79, 80, 208, 207), (80, 81, 209, 208), (81, 82, 210, 209), (82, 83, 211, 210), (83, 84, 212, 211), (84, 85, 213, 212), (85, 86, 214, 213), (86, 87, 215, 214), (87, 88, 216, 215), (88, 89, 217, 216), (89, 90, 218, 217), (90, 91, 219, 218), (91, 92, 220, 219), (92, 93, 221, 220), (93, 94, 222, 221), (94, 95, 223, 222), (95, 65, 193, 223), (224, 225, 255, 254, 253, 252, 251, 250, 249, 248, 247, 246, 245, 244, 243, 242, 241, 240, 239, 238, 237, 236, 235, 234, 233, 232, 231, 230, 229, 228, 227, 226), (69, 68, 228, 229), (65, 95, 255, 225), (83, 82, 242, 243), (70, 69, 229, 230), (84, 83, 243, 244), (71, 70, 230, 231), (85, 84, 244, 245), (72, 71, 231, 232), (86, 85, 245, 246), (73, 72, 232, 233), (87, 86, 246, 247), (74, 73, 233, 234), (88, 87, 247, 248), (75, 74, 234, 235), (89, 88, 248, 249), (76, 75, 235, 236), (90, 89, 249, 250), (77, 76, 236, 237), (91, 90, 250, 251), (78, 77, 237, 238), (64, 65, 225, 224), (92, 91, 251, 252), (79, 78, 238, 239), (66, 64, 224, 226), (93, 92, 252, 253), (80, 79, 239, 240), (67, 66, 226, 227), (94, 93, 253, 254), (81, 80, 240, 241), (68, 67, 227, 228), (95, 94, 254, 255)])
_uv = me_cylinder_001.uv_layers.new(name='UVMap')
_uv.uv.foreach_set('vector', [1.0, 0.5, 1.0, 1.0, 0.9688, 1.0, 0.9688, 0.5, 0.9688, 0.5, 0.9688, 1.0, 0.9375, 1.0, 0.9375, 0.5, 0.9375, 0.5, 0.9375, 1.0, 0.9062, 1.0, 0.9062, 0.5, 0.9062, 0.5, 0.9062, 1.0, 0.875, 1.0, 0.875, 0.5, 0.875, 0.5, 0.875, 1.0, 0.8438, 1.0, 0.8438, 0.5, 0.8438, 0.5, 0.8438, 1.0, 0.8125, 1.0, 0.8125, 0.5, 0.8125, 0.5, 0.8125, 1.0, 0.7812, 1.0, 0.7812, 0.5, 0.7812, 0.5, 0.7812, 1.0, 0.75, 1.0, 0.75, 0.5, 0.75, 0.5, 0.75, 1.0, 0.7188, 1.0, 0.7188, 0.5, 0.7188, 0.5, 0.7188, 1.0, 0.6875, 1.0, 0.6875, 0.5, 0.6875, 0.5, 0.6875, 1.0, 0.6562, 1.0, 0.6562, 0.5, 0.6562, 0.5, 0.6562, 1.0, 0.625, 1.0, 0.625, 0.5, 0.625, 0.5, 0.625, 1.0, 0.5938, 1.0, 0.5938, 0.5, 0.5938, 0.5, 0.5938, 1.0, 0.5625, 1.0, 0.5625, 0.5, 0.5625, 0.5, 0.5625, 1.0, 0.5312, 1.0, 0.5312, 0.5, 0.5312, 0.5, 0.5312, 1.0, 0.5, 1.0, 0.5, 0.5, 0.5, 0.5, 0.5, 1.0, 0.4688, 1.0, 0.4688, 0.5, 0.4688, 0.5, 0.4688, 1.0, 0.4375, 1.0, 0.4375, 0.5, 0.4375, 0.5, 0.4375, 1.0, 0.4062, 1.0, 0.4062, 0.5, 0.4062, 0.5, 0.4062, 1.0, 0.375, 1.0, 0.375, 0.5, 0.375, 0.5, 0.375, 1.0, 0.3438, 1.0, 0.3438, 0.5, 0.3438, 0.5, 0.3438, 1.0, 0.3125, 1.0, 0.3125, 0.5, 0.3125, 0.5, 0.3125, 1.0, 0.2812, 1.0, 0.2812, 0.5, 0.2812, 0.5, 0.2812, 1.0, 0.25, 1.0, 0.25, 0.5, 0.25, 0.5, 0.25, 1.0, 0.2188, 1.0, 0.2188, 0.5, 0.2188, 0.5, 0.2188, 1.0, 0.1875, 1.0, 0.1875, 0.5, 0.1875, 0.5, 0.1875, 1.0, 0.1562, 1.0, 0.1562, 0.5, 0.1562, 0.5, 0.1562, 1.0, 0.125, 1.0, 0.125, 0.5, 0.125, 0.5, 0.125, 1.0, 0.09375, 1.0, 0.09375, 0.5, 0.09375, 0.5, 0.09375, 1.0, 0.0625, 1.0, 0.0625, 0.5, 0.2188, 1.0, 0.25, 1.0, 0.25, 1.0, 0.2188, 1.0, 0.0625, 0.5, 0.0625, 1.0, 0.03125, 1.0, 0.03125, 0.5, 0.03125, 0.5, 0.03125, 1.0, 0.0, 1.0, 0.0, 0.5, 0.75, 0.49, 0.7968, 0.4854, 0.8418, 0.4717, 0.8833, 0.4496, 0.9197, 0.4197, 0.9496, 0.3833, 0.9717, 0.3418, 0.9854, 0.2968, 0.99, 0.25, 0.9854, 0.2032, 0.9717, 0.1582, 0.9496, 0.1167, 0.9197, 0.08029, 0.8833, 0.05045, 0.8418, 0.02827, 0.7968, 0.01461, 0.75, 0.01, 0.7032, 0.01461, 0.6582, 0.02827, 0.6167, 0.05045, 0.5803, 0.08029, 0.5504, 0.1167, 0.5283, 0.1582, 0.5146, 0.2032, 0.51, 0.25, 0.5146, 0.2968, 0.5283, 0.3418, 0.5504, 0.3833, 0.5803, 0.4197, 0.6167, 0.4496, 0.6582, 0.4717, 0.7032, 0.4854, 0.1838, 0.09006, 0.2162, 0.08021, 0.2162, 0.08021, 0.1838, 0.09006, 0.9062, 1.0, 0.9375, 1.0, 0.9375, 1.0, 0.9062, 1.0, 0.625, 1.0, 0.6562, 1.0, 0.6562, 1.0, 0.625, 1.0, 0.3438, 1.0, 0.375, 1.0, 0.375, 1.0, 0.3438, 1.0, 0.0625, 1.0, 0.09375, 1.0, 0.09375, 1.0, 0.0625, 1.0, 0.75, 1.0, 0.7812, 1.0, 0.7812, 1.0, 0.75, 1.0, 0.4688, 1.0, 0.5, 1.0, 0.5, 1.0, 0.4688, 1.0, 0.1875, 1.0, 0.2188, 1.0, 0.2188, 1.0, 0.1875, 1.0, 0.875, 1.0, 0.9062, 1.0, 0.9062, 1.0, 0.875, 1.0, 0.5938, 1.0, 0.625, 1.0, 0.625, 1.0, 0.5938, 1.0, 0.3125, 1.0, 0.3438, 1.0, 0.3438, 1.0, 0.3125, 1.0, 0.03125, 1.0, 0.0625, 1.0, 0.0625, 1.0, 0.03125, 1.0, 0.7188, 1.0, 0.75, 1.0, 0.75, 1.0, 0.7188, 1.0, 0.4375, 1.0, 0.4688, 1.0, 0.4688, 1.0, 0.4375, 1.0, 0.1562, 1.0, 0.1875, 1.0, 0.1875, 1.0, 0.1562, 1.0, 0.8438, 1.0, 0.875, 1.0, 0.875, 1.0, 0.8438, 1.0, 0.5625, 1.0, 0.5938, 1.0, 0.5938, 1.0, 0.5625, 1.0, 0.2812, 1.0, 0.3125, 1.0, 0.3125, 1.0, 0.2812, 1.0, 0.9688, 1.0, 1.0, 1.0, 1.0, 1.0, 0.9688, 1.0, 0.0, 1.0, 0.03125, 1.0, 0.03125, 1.0, 0.0, 1.0, 0.6875, 1.0, 0.7188, 1.0, 0.7188, 1.0, 0.6875, 1.0, 0.4062, 1.0, 0.4375, 1.0, 0.4375, 1.0, 0.4062, 1.0, 0.125, 1.0, 0.1562, 1.0, 0.1562, 1.0, 0.125, 1.0, 0.8125, 1.0, 0.8438, 1.0, 0.8438, 1.0, 0.8125, 1.0, 0.5312, 1.0, 0.5625, 1.0, 0.5625, 1.0, 0.5312, 1.0, 0.25, 1.0, 0.2812, 1.0, 0.2812, 1.0, 0.25, 1.0, 0.9375, 1.0, 0.9688, 1.0, 0.9688, 1.0, 0.9375, 1.0, 0.6562, 1.0, 0.6875, 1.0, 0.6875, 1.0, 0.6562, 1.0, 0.375, 1.0, 0.4062, 1.0, 0.4062, 1.0, 0.375, 1.0, 0.09375, 1.0, 0.125, 1.0, 0.125, 1.0, 0.09375, 1.0, 0.7812, 1.0, 0.8125, 1.0, 0.8125, 1.0, 0.7812, 1.0, 0.5, 1.0, 0.5312, 1.0, 0.5312, 1.0, 0.5, 1.0, 0.25, 0.49, 0.2968, 0.4854, 0.2968, 0.4854, 0.25, 0.49, 0.2968, 0.4854, 0.3418, 0.4717, 0.3418, 0.4717, 0.2968, 0.4854, 0.3418, 0.4717, 0.3833, 0.4496, 0.3833, 0.4496, 0.3418, 0.4717, 0.3833, 0.4496, 0.4197, 0.4197, 0.4197, 0.4197, 0.3833, 0.4496, 0.4197, 0.4197, 0.4496, 0.3833, 0.4496, 0.3833, 0.4197, 0.4197, 0.4496, 0.3833, 0.4717, 0.3418, 0.4717, 0.3418, 0.4496, 0.3833, 0.4717, 0.3418, 0.4854, 0.2968, 0.4854, 0.2968, 0.4717, 0.3418, 0.4854, 0.2968, 0.49, 0.25, 0.49, 0.25, 0.4854, 0.2968, 0.49, 0.25, 0.4854, 0.2032, 0.4854, 0.2032, 0.49, 0.25, 0.4854, 0.2032, 0.4717, 0.1582, 0.4717, 0.1582, 0.4854, 0.2032, 0.4717, 0.1582, 0.4496, 0.1167, 0.4496, 0.1167, 0.4717, 0.1582, 0.4496, 0.1167, 0.4197, 0.08029, 0.4197, 0.08029, 0.4496, 0.1167, 0.4197, 0.08029, 0.3833, 0.05045, 0.3833, 0.05045, 0.4197, 0.08029, 0.3833, 0.05045, 0.3418, 0.02827, 0.3418, 0.02827, 0.3833, 0.05045, 0.3418, 0.02827, 0.2968, 0.01461, 0.2968, 0.01461, 0.3418, 0.02827, 0.2968, 0.01461, 0.25, 0.01, 0.25, 0.01, 0.2968, 0.01461, 0.25, 0.01, 0.2032, 0.01461, 0.2032, 0.01461, 0.25, 0.01, 0.2032, 0.01461, 0.1582, 0.02827, 0.1582, 0.02827, 0.2032, 0.01461, 0.1582, 0.02827, 0.1167, 0.05045, 0.1167, 0.05045, 0.1582, 0.02827, 0.1167, 0.05045, 0.08029, 0.08029, 0.08029, 0.08029, 0.1167, 0.05045, 0.08029, 0.08029, 0.05045, 0.1167, 0.05045, 0.1167, 0.08029, 0.08029, 0.05045, 0.1167, 0.02827, 0.1582, 0.02827, 0.1582, 0.05045, 0.1167, 0.02827, 0.1582, 0.01461, 0.2032, 0.01461, 0.2032, 0.02827, 0.1582, 0.01461, 0.2032, 0.01, 0.25, 0.01, 0.25, 0.01461, 0.2032, 0.01, 0.25, 0.01461, 0.2968, 0.01461, 0.2968, 0.01, 0.25, 0.01461, 0.2968, 0.02827, 0.3418, 0.02827, 0.3418, 0.01461, 0.2968, 0.02827, 0.3418, 0.05045, 0.3833, 0.05045, 0.3833, 0.02827, 0.3418, 0.05045, 0.3833, 0.08029, 0.4197, 0.08029, 0.4197, 0.05045, 0.3833, 0.08029, 0.4197, 0.1167, 0.4496, 0.1167, 0.4496, 0.08029, 0.4197, 0.1167, 0.4496, 0.1582, 0.4717, 0.1582, 0.4717, 0.1167, 0.4496, 0.1582, 0.4717, 0.2032, 0.4854, 0.2032, 0.4854, 0.1582, 0.4717, 0.2032, 0.4854, 0.25, 0.49, 0.25, 0.49, 0.2032, 0.4854, 0.25, 0.49, 0.2968, 0.4854, 0.2968, 0.4854, 0.25, 0.49, 0.2968, 0.4854, 0.3418, 0.4717, 0.3418, 0.4717, 0.2968, 0.4854, 0.3418, 0.4717, 0.3833, 0.4496, 0.3833, 0.4496, 0.3418, 0.4717, 0.3833, 0.4496, 0.4197, 0.4197, 0.4197, 0.4197, 0.3833, 0.4496, 0.4197, 0.4197, 0.4496, 0.3833, 0.4496, 0.3833, 0.4197, 0.4197, 0.4496, 0.3833, 0.4717, 0.3418, 0.4717, 0.3418, 0.4496, 0.3833, 0.4717, 0.3418, 0.4854, 0.2968, 0.4854, 0.2968, 0.4717, 0.3418, 0.4854, 0.2968, 0.49, 0.25, 0.49, 0.25, 0.4854, 0.2968, 0.49, 0.25, 0.4854, 0.2032, 0.4854, 0.2032, 0.49, 0.25, 0.4854, 0.2032, 0.4717, 0.1582, 0.4717, 0.1582, 0.4854, 0.2032, 0.4717, 0.1582, 0.4496, 0.1167, 0.4496, 0.1167, 0.4717, 0.1582, 0.4496, 0.1167, 0.4197, 0.08029, 0.4197, 0.08029, 0.4496, 0.1167, 0.4197, 0.08029, 0.3833, 0.05045, 0.3833, 0.05045, 0.4197, 0.08029, 0.3833, 0.05045, 0.3418, 0.02827, 0.3418, 0.02827, 0.3833, 0.05045, 0.3418, 0.02827, 0.2968, 0.01461, 0.2968, 0.01461, 0.3418, 0.02827, 0.2968, 0.01461, 0.25, 0.01, 0.25, 0.01, 0.2968, 0.01461, 0.25, 0.01, 0.2032, 0.01461, 0.2032, 0.01461, 0.25, 0.01, 0.2032, 0.01461, 0.1582, 0.02827, 0.1582, 0.02827, 0.2032, 0.01461, 0.1582, 0.02827, 0.1167, 0.05045, 0.1167, 0.05045, 0.1582, 0.02827, 0.1167, 0.05045, 0.08029, 0.08029, 0.08029, 0.08029, 0.1167, 0.05045, 0.08029, 0.08029, 0.05045, 0.1167, 0.05045, 0.1167, 0.08029, 0.08029, 0.05045, 0.1167, 0.02827, 0.1582, 0.02827, 0.1582, 0.05045, 0.1167, 0.02827, 0.1582, 0.01461, 0.2032, 0.01461, 0.2032, 0.02827, 0.1582, 0.01461, 0.2032, 0.01, 0.25, 0.01, 0.25, 0.01461, 0.2032, 0.01, 0.25, 0.01461, 0.2968, 0.01461, 0.2968, 0.01, 0.25, 0.01461, 0.2968, 0.02827, 0.3418, 0.02827, 0.3418, 0.01461, 0.2968, 0.02827, 0.3418, 0.05045, 0.3833, 0.05045, 0.3833, 0.02827, 0.3418, 0.05045, 0.3833, 0.08029, 0.4197, 0.08029, 0.4197, 0.05045, 0.3833, 0.08029, 0.4197, 0.1167, 0.4496, 0.1167, 0.4496, 0.08029, 0.4197, 0.1167, 0.4496, 0.1582, 0.4717, 0.1582, 0.4717, 0.1167, 0.4496, 0.1582, 0.4717, 0.2032, 0.4854, 0.2032, 0.4854, 0.1582, 0.4717, 0.2032, 0.4854, 0.25, 0.49, 0.25, 0.49, 0.2032, 0.4854, 0.25, 0.49, 0.2968, 0.4854, 0.2968, 0.4854, 0.25, 0.49, 0.2968, 0.4854, 0.3418, 0.4717, 0.3418, 0.4717, 0.2968, 0.4854, 0.3418, 0.4717, 0.3833, 0.4496, 0.3833, 0.4496, 0.3418, 0.4717, 0.3833, 0.4496, 0.4197, 0.4197, 0.4197, 0.4197, 0.3833, 0.4496, 0.4197, 0.4197, 0.4496, 0.3833, 0.4496, 0.3833, 0.4197, 0.4197, 0.4496, 0.3833, 0.4717, 0.3418, 0.4717, 0.3418, 0.4496, 0.3833, 0.4717, 0.3418, 0.4854, 0.2968, 0.4854, 0.2968, 0.4717, 0.3418, 0.4854, 0.2968, 0.49, 0.25, 0.49, 0.25, 0.4854, 0.2968, 0.49, 0.25, 0.4854, 0.2032, 0.4854, 0.2032, 0.49, 0.25, 0.4854, 0.2032, 0.4717, 0.1582, 0.4717, 0.1582, 0.4854, 0.2032, 0.4717, 0.1582, 0.4496, 0.1167, 0.4496, 0.1167, 0.4717, 0.1582, 0.4496, 0.1167, 0.4197, 0.08029, 0.4197, 0.08029, 0.4496, 0.1167, 0.4197, 0.08029, 0.3833, 0.05045, 0.3833, 0.05045, 0.4197, 0.08029, 0.3833, 0.05045, 0.3418, 0.02827, 0.3418, 0.02827, 0.3833, 0.05045, 0.3418, 0.02827, 0.2968, 0.01461, 0.2968, 0.01461, 0.3418, 0.02827, 0.2968, 0.01461, 0.25, 0.01, 0.25, 0.01, 0.2968, 0.01461, 0.25, 0.01, 0.2032, 0.01461, 0.2032, 0.01461, 0.25, 0.01, 0.2032, 0.01461, 0.1582, 0.02827, 0.1582, 0.02827, 0.2032, 0.01461, 0.1582, 0.02827, 0.1167, 0.05045, 0.1167, 0.05045, 0.1582, 0.02827, 0.1167, 0.05045, 0.08029, 0.08029, 0.08029, 0.08029, 0.1167, 0.05045, 0.08029, 0.08029, 0.05045, 0.1167, 0.05045, 0.1167, 0.08029, 0.08029, 0.05045, 0.1167, 0.02827, 0.1582, 0.02827, 0.1582, 0.05045, 0.1167, 0.02827, 0.1582, 0.01461, 0.2032, 0.01461, 0.2032, 0.02827, 0.1582, 0.01461, 0.2032, 0.01, 0.25, 0.01, 0.25, 0.01461, 0.2032, 0.01, 0.25, 0.01461, 0.2968, 0.01461, 0.2968, 0.01, 0.25, 0.01461, 0.2968, 0.02827, 0.3418, 0.02827, 0.3418, 0.01461, 0.2968, 0.02827, 0.3418, 0.05045, 0.3833, 0.05045, 0.3833, 0.02827, 0.3418, 0.05045, 0.3833, 0.08029, 0.4197, 0.08029, 0.4197, 0.05045, 0.3833, 0.08029, 0.4197, 0.1167, 0.4496, 0.1167, 0.4496, 0.08029, 0.4197, 0.1167, 0.4496, 0.1582, 0.4717, 0.1582, 0.4717, 0.1167, 0.4496, 0.1582, 0.4717, 0.2032, 0.4854, 0.2032, 0.4854, 0.1582, 0.4717, 0.2032, 0.4854, 0.25, 0.49, 0.25, 0.49, 0.2032, 0.4854, 0.25, 0.4231, 0.2838, 0.4198, 0.2968, 0.4854, 0.25, 0.49, 0.2838, 0.4198, 0.3162, 0.4099, 0.3418, 0.4717, 0.2968, 0.4854, 0.3162, 0.4099, 0.3462, 0.3939, 0.3833, 0.4496, 0.3418, 0.4717, 0.3462, 0.3939, 0.3724, 0.3724, 0.4197, 0.4197, 0.3833, 0.4496, 0.3724, 0.3724, 0.3939, 0.3462, 0.4496, 0.3833, 0.4197, 0.4197, 0.3939, 0.3462, 0.4099, 0.3162, 0.4717, 0.3418, 0.4496, 0.3833, 0.4099, 0.3162, 0.4198, 0.2838, 0.4854, 0.2968, 0.4717, 0.3418, 0.4198, 0.2838, 0.4231, 0.25, 0.49, 0.25, 0.4854, 0.2968, 0.4231, 0.25, 0.4198, 0.2162, 0.4854, 0.2032, 0.49, 0.25, 0.4198, 0.2162, 0.4099, 0.1838, 0.4717, 0.1582, 0.4854, 0.2032, 0.4099, 0.1838, 0.3939, 0.1538, 0.4496, 0.1167, 0.4717, 0.1582, 0.3939, 0.1538, 0.3724, 0.1276, 0.4197, 0.08029, 0.4496, 0.1167, 0.3724, 0.1276, 0.3462, 0.1061, 0.3833, 0.05045, 0.4197, 0.08029, 0.3462, 0.1061, 0.3162, 0.09006, 0.3418, 0.02827, 0.3833, 0.05045, 0.3162, 0.09006, 0.2838, 0.08021, 0.2968, 0.01461, 0.3418, 0.02827, 0.2838, 0.08021, 0.25, 0.07688, 0.25, 0.01, 0.2968, 0.01461, 0.25, 0.07688, 0.2162, 0.08021, 0.2032, 0.01461, 0.25, 0.01, 0.2162, 0.08021, 0.1838, 0.09006, 0.1582, 0.02827, 0.2032, 0.01461, 0.1838, 0.09006, 0.1538, 0.1061, 0.1167, 0.05045, 0.1582, 0.02827, 0.1538, 0.1061, 0.1276, 0.1276, 0.08029, 0.08029, 0.1167, 0.05045, 0.1276, 0.1276, 0.1061, 0.1538, 0.05045, 0.1167, 0.08029, 0.08029, 0.1061, 0.1538, 0.09006, 0.1838, 0.02827, 0.1582, 0.05045, 0.1167, 0.09006, 0.1838, 0.08021, 0.2162, 0.01461, 0.2032, 0.02827, 0.1582, 0.08021, 0.2162, 0.07688, 0.25, 0.01, 0.25, 0.01461, 0.2032, 0.07688, 0.25, 0.08021, 0.2838, 0.01461, 0.2968, 0.01, 0.25, 0.08021, 0.2838, 0.09006, 0.3162, 0.02827, 0.3418, 0.01461, 0.2968, 0.09006, 0.3162, 0.1061, 0.3462, 0.05045, 0.3833, 0.02827, 0.3418, 0.1061, 0.3462, 0.1276, 0.3724, 0.08029, 0.4197, 0.05045, 0.3833, 0.1276, 0.3724, 0.1538, 0.3939, 0.1167, 0.4496, 0.08029, 0.4197, 0.1538, 0.3939, 0.1838, 0.4099, 0.1582, 0.4717, 0.1167, 0.4496, 0.1838, 0.4099, 0.2162, 0.4198, 0.2032, 0.4854, 0.1582, 0.4717, 0.2162, 0.4198, 0.25, 0.4231, 0.25, 0.49, 0.2032, 0.4854, 0.2838, 0.4198, 0.25, 0.4231, 0.2162, 0.4198, 0.1838, 0.4099, 0.1538, 0.3939, 0.1276, 0.3724, 0.1061, 0.3462, 0.09006, 0.3162, 0.08021, 0.2838, 0.07688, 0.25, 0.08021, 0.2162, 0.09006, 0.1838, 0.1061, 0.1538, 0.1276, 0.1276, 0.1538, 0.1061, 0.1838, 0.09006, 0.2162, 0.08021, 0.25, 0.07688, 0.2838, 0.08021, 0.3162, 0.09006, 0.3462, 0.1061, 0.3724, 0.1276, 0.3939, 0.1538, 0.4099, 0.1838, 0.4198, 0.2162, 0.4231, 0.25, 0.4198, 0.2838, 0.4099, 0.3162, 0.3939, 0.3462, 0.3724, 0.3724, 0.3462, 0.3939, 0.3162, 0.4099, 0.3939, 0.3462, 0.3724, 0.3724, 0.3724, 0.3724, 0.3939, 0.3462, 0.25, 0.4231, 0.2162, 0.4198, 0.2162, 0.4198, 0.25, 0.4231, 0.1538, 0.1061, 0.1838, 0.09006, 0.1838, 0.09006, 0.1538, 0.1061, 0.4099, 0.3162, 0.3939, 0.3462, 0.3939, 0.3462, 0.4099, 0.3162, 0.1276, 0.1276, 0.1538, 0.1061, 0.1538, 0.1061, 0.1276, 0.1276, 0.4198, 0.2838, 0.4099, 0.3162, 0.4099, 0.3162, 0.4198, 0.2838, 0.1061, 0.1538, 0.1276, 0.1276, 0.1276, 0.1276, 0.1061, 0.1538, 0.4231, 0.25, 0.4198, 0.2838, 0.4198, 0.2838, 0.4231, 0.25, 0.09006, 0.1838, 0.1061, 0.1538, 0.1061, 0.1538, 0.09006, 0.1838, 0.4198, 0.2162, 0.4231, 0.25, 0.4231, 0.25, 0.4198, 0.2162, 0.08021, 0.2162, 0.09006, 0.1838, 0.09006, 0.1838, 0.08021, 0.2162, 0.4099, 0.1838, 0.4198, 0.2162, 0.4198, 0.2162, 0.4099, 0.1838, 0.07688, 0.25, 0.08021, 0.2162, 0.08021, 0.2162, 0.07688, 0.25, 0.3939, 0.1538, 0.4099, 0.1838, 0.4099, 0.1838, 0.3939, 0.1538, 0.08021, 0.2838, 0.07688, 0.25, 0.07688, 0.25, 0.08021, 0.2838, 0.3724, 0.1276, 0.3939, 0.1538, 0.3939, 0.1538, 0.3724, 0.1276, 0.09006, 0.3162, 0.08021, 0.2838, 0.08021, 0.2838, 0.09006, 0.3162, 0.3462, 0.1061, 0.3724, 0.1276, 0.3724, 0.1276, 0.3462, 0.1061, 0.1061, 0.3462, 0.09006, 0.3162, 0.09006, 0.3162, 0.1061, 0.3462, 0.3162, 0.09006, 0.3462, 0.1061, 0.3462, 0.1061, 0.3162, 0.09006, 0.2838, 0.4198, 0.25, 0.4231, 0.25, 0.4231, 0.2838, 0.4198, 0.1276, 0.3724, 0.1061, 0.3462, 0.1061, 0.3462, 0.1276, 0.3724, 0.2838, 0.08021, 0.3162, 0.09006, 0.3162, 0.09006, 0.2838, 0.08021, 0.3162, 0.4099, 0.2838, 0.4198, 0.2838, 0.4198, 0.3162, 0.4099, 0.1538, 0.3939, 0.1276, 0.3724, 0.1276, 0.3724, 0.1538, 0.3939, 0.25, 0.07688, 0.2838, 0.08021, 0.2838, 0.08021, 0.25, 0.07688, 0.3462, 0.3939, 0.3162, 0.4099, 0.3162, 0.4099, 0.3462, 0.3939, 0.1838, 0.4099, 0.1538, 0.3939, 0.1538, 0.3939, 0.1838, 0.4099, 0.2162, 0.08021, 0.25, 0.07688, 0.25, 0.07688, 0.2162, 0.08021, 0.3724, 0.3724, 0.3462, 0.3939, 0.3462, 0.3939, 0.3724, 0.3724, 0.2162, 0.4198, 0.1838, 0.4099, 0.1838, 0.4099, 0.2162, 0.4198])
me_cylinder_001.use_remesh_preserve_volume = False
me_cylinder_001.use_remesh_preserve_attributes = False
me_cylinder_001.use_mirror_vertex_groups = False
me_cylinder_001.update()
me_cylinder_002 = bpy.data.meshes.new('Cylinder.002')
me_cylinder_002.from_pydata([(2.483e-08, 0.5835, -0.5835), (-1.376e-07, 0.3952, 0.5835), (0.1138, 0.5723, -0.5835), (0.07709, 0.3876, 0.5835), (0.2233, 0.5391, -0.5835), (0.1512, 0.3651, 0.5835), (0.3242, 0.4851, -0.5835), (0.2195, 0.3286, 0.5835), (0.4126, 0.4126, -0.5835), (0.2794, 0.2794, 0.5835), (0.4851, 0.3242, -0.5835), (0.3286, 0.2195, 0.5835), (0.5391, 0.2233, -0.5835), (0.3651, 0.1512, 0.5835), (0.5723, 0.1138, -0.5835), (0.3876, 0.07709, 0.5835), (0.5835, 2.427e-07, -0.5835), (0.3952, 1.586e-07, 0.5835), (0.5723, -0.1138, -0.5835), (0.3876, -0.07709, 0.5835), (0.5391, -0.2233, -0.5835), (0.3651, -0.1512, 0.5835), (0.4851, -0.3242, -0.5835), (0.3286, -0.2195, 0.5835), (0.4126, -0.4126, -0.5835), (0.2794, -0.2794, 0.5835), (0.3242, -0.4851, -0.5835), (0.2195, -0.3286, 0.5835), (0.2233, -0.5391, -0.5835), (0.1512, -0.3651, 0.5835), (0.1138, -0.5723, -0.5835), (0.07709, -0.3876, 0.5835), (-1.653e-07, -0.5835, -0.5835), (-1.529e-07, -0.3952, 0.5835), (-0.1138, -0.5723, -0.5835), (-0.07709, -0.3876, 0.5835), (-0.2233, -0.5391, -0.5835), (-0.1512, -0.3651, 0.5835), (-0.3242, -0.4851, -0.5835), (-0.2195, -0.3286, 0.5835), (-0.4126, -0.4126, -0.5835), (-0.2794, -0.2794, 0.5835), (-0.4851, -0.3242, -0.5835), (-0.3286, -0.2195, 0.5835), (-0.5391, -0.2233, -0.5835), (-0.3651, -0.1512, 0.5835), (-0.5723, -0.1138, -0.5835), (-0.3876, -0.07709, 0.5835), (-0.5835, 7.62e-07, -0.5835), (-0.3952, 7.876e-07, 0.5835), (-0.5723, 0.1138, -0.5835), (-0.3876, 0.07709, 0.5835), (-0.5391, 0.2233, -0.5835), (-0.3651, 0.1512, 0.5835), (-0.4851, 0.3242, -0.5835), (-0.3286, 0.2195, 0.5835), (-0.4126, 0.4126, -0.5835), (-0.2794, 0.2794, 0.5835), (-0.3242, 0.4851, -0.5835), (-0.2195, 0.3286, 0.5835), (-0.2233, 0.5391, -0.5835), (-0.1512, 0.3651, 0.5835), (-0.1138, 0.5723, -0.5835), (-0.07709, 0.3876, 0.5835), (0.1381, 0.6943, 0.5835), (1.105e-08, 0.7079, 0.5835), (0.2709, 0.654, 0.5835), (0.3933, 0.5886, 0.5835), (0.5006, 0.5006, 0.5835), (0.5886, 0.3933, 0.5835), (0.654, 0.2709, 0.5835), (0.6943, 0.1381, 0.5835), (0.7079, 2.944e-07, 0.5835), (0.6943, -0.1381, 0.5835), (0.654, -0.2709, 0.5835), (0.5886, -0.3933, 0.5835), (0.5006, -0.5006, 0.5835), (0.3933, -0.5886, 0.5835), (0.2709, -0.654, 0.5835), (0.1381, -0.6943, 0.5835), (-2.196e-07, -0.7079, 0.5835), (-0.1381, -0.6943, 0.5835), (-0.2709, -0.654, 0.5835), (-0.3933, -0.5886, 0.5835), (-0.5006, -0.5006, 0.5835), (-0.5886, -0.3933, 0.5835), (-0.654, -0.2709, 0.5835), (-0.6943, -0.1381, 0.5835), (-0.7079, 9.245e-07, 0.5835), (-0.6943, 0.1381, 0.5835), (-0.654, 0.2709, 0.5835), (-0.5886, 0.3933, 0.5835), (-0.5006, 0.5006, 0.5835), (-0.3933, 0.5886, 0.5835), (-0.2709, 0.654, 0.5835), (-0.1381, 0.6943, 0.5835), (0.1381, 0.6943, 0.5835), (1.105e-08, 0.7079, 0.5835), (0.2709, 0.654, 0.5835), (0.3933, 0.5886, 0.5835), (0.5006, 0.5006, 0.5835), (0.5886, 0.3933, 0.5835), (0.654, 0.2709, 0.5835), (0.6943, 0.1381, 0.5835), (0.7079, 2.944e-07, 0.5835), (0.6943, -0.1381, 0.5835), (0.654, -0.2709, 0.5835), (0.5886, -0.3933, 0.5835), (0.5006, -0.5006, 0.5835), (0.3933, -0.5886, 0.5835), (0.2709, -0.654, 0.5835), (0.1381, -0.6943, 0.5835), (-2.196e-07, -0.7079, 0.5835), (-0.1381, -0.6943, 0.5835), (-0.2709, -0.654, 0.5835), (-0.3933, -0.5886, 0.5835), (-0.5006, -0.5006, 0.5835), (-0.5886, -0.3933, 0.5835), (-0.654, -0.2709, 0.5835), (-0.6943, -0.1381, 0.5835), (-0.7079, 9.245e-07, 0.5835), (-0.6943, 0.1381, 0.5835), (-0.654, 0.2709, 0.5835), (-0.5886, 0.3933, 0.5835), (-0.5006, 0.5006, 0.5835), (-0.3933, 0.5886, 0.5835), (-0.2709, 0.654, 0.5835), (-0.1381, 0.6943, 0.5835), (0.07709, 0.3876, 0.9914), (-1.376e-07, 0.3952, 0.9914), (0.1512, 0.3651, 0.9914), (0.2195, 0.3286, 0.9914), (0.2794, 0.2794, 0.9914), (0.3286, 0.2195, 0.9914), (0.3651, 0.1512, 0.9914), (0.3876, 0.07709, 0.9914), (0.3952, 1.586e-07, 0.9914), (0.3876, -0.07709, 0.9914), (0.3651, -0.1512, 0.9914), (0.3286, -0.2195, 0.9914), (0.2794, -0.2794, 0.9914), (0.2195, -0.3286, 0.9914), (0.1512, -0.3651, 0.9914), (0.07709, -0.3876, 0.9914), (-1.529e-07, -0.3952, 0.9914), (-0.07709, -0.3876, 0.9914), (-0.1512, -0.3651, 0.9914), (-0.2195, -0.3286, 0.9914), (-0.2794, -0.2794, 0.9914), (-0.3286, -0.2195, 0.9914), (-0.3651, -0.1512, 0.9914), (-0.3876, -0.07709, 0.9914), (-0.3952, 7.876e-07, 0.9914), (-0.3876, 0.07709, 0.9914), (-0.3651, 0.1512, 0.9914), (-0.3286, 0.2195, 0.9914), (-0.2794, 0.2794, 0.9914), (-0.2195, 0.3286, 0.9914), (-0.1512, 0.3651, 0.9914), (-0.07709, 0.3876, 0.9914)], [], [(0, 65, 64, 2), (2, 64, 66, 4), (4, 66, 67, 6), (6, 67, 68, 8), (8, 68, 69, 10), (10, 69, 70, 12), (12, 70, 71, 14), (14, 71, 72, 16), (16, 72, 73, 18), (18, 73, 74, 20), (20, 74, 75, 22), (22, 75, 76, 24), (24, 76, 77, 26), (26, 77, 78, 28), (28, 78, 79, 30), (30, 79, 80, 32), (32, 80, 81, 34), (34, 81, 82, 36), (36, 82, 83, 38), (38, 83, 84, 40), (40, 84, 85, 42), (42, 85, 86, 44), (44, 86, 87, 46), (46, 87, 88, 48), (48, 88, 89, 50), (50, 89, 90, 52), (52, 90, 91, 54), (54, 91, 92, 56), (56, 92, 93, 58), (58, 93, 94, 60), (21, 19, 137, 138), (60, 94, 95, 62), (62, 95, 65, 0), (0, 2, 4, 6, 8, 10, 12, 14, 16, 18, 20, 22, 24, 26, 28, 30, 32, 34, 36, 38, 40, 42, 44, 46, 48, 50, 52, 54, 56, 58, 60, 62), (97, 96, 64, 65), (96, 98, 66, 64), (98, 99, 67, 66), (99, 100, 68, 67), (100, 101, 69, 68), (101, 102, 70, 69), (102, 103, 71, 70), (103, 104, 72, 71), (104, 105, 73, 72), (105, 106, 74, 73), (106, 107, 75, 74), (107, 108, 76, 75), (108, 109, 77, 76), (109, 110, 78, 77), (110, 111, 79, 78), (111, 112, 80, 79), (112, 113, 81, 80), (113, 114, 82, 81), (114, 115, 83, 82), (115, 116, 84, 83), (116, 117, 85, 84), (117, 118, 86, 85), (118, 119, 87, 86), (119, 120, 88, 87), (120, 121, 89, 88), (121, 122, 90, 89), (122, 123, 91, 90), (123, 124, 92, 91), (124, 125, 93, 92), (125, 126, 94, 93), (126, 127, 95, 94), (127, 97, 65, 95), (1, 3, 96, 97), (3, 5, 98, 96), (5, 7, 99, 98), (7, 9, 100, 99), (9, 11, 101, 100), (11, 13, 102, 101), (13, 15, 103, 102), (15, 17, 104, 103), (17, 19, 105, 104), (19, 21, 106, 105), (21, 23, 107, 106), (23, 25, 108, 107), (25, 27, 109, 108), (27, 29, 110, 109), (29, 31, 111, 110), (31, 33, 112, 111), (33, 35, 113, 112), (35, 37, 114, 113), (37, 39, 115, 114), (39, 41, 116, 115), (41, 43, 117, 116), (43, 45, 118, 117), (45, 47, 119, 118), (47, 49, 120, 119), (49, 51, 121, 120), (51, 53, 122, 121), (53, 55, 123, 122), (55, 57, 124, 123), (57, 59, 125, 124), (59, 61, 126, 125), (61, 63, 127, 126), (63, 1, 97, 127), (128, 129, 159, 158, 157, 156, 155, 154, 153, 152, 151, 150, 149, 148, 147, 146, 145, 144, 143, 142, 141, 140, 139, 138, 137, 136, 135, 134, 133, 132, 131, 130), (49, 47, 151, 152), (23, 21, 138, 139), (51, 49, 152, 153), (25, 23, 139, 140), (53, 51, 153, 154), (27, 25, 140, 141), (55, 53, 154, 155), (29, 27, 141, 142), (3, 1, 129, 128), (57, 55, 155, 156), (31, 29, 142, 143), (5, 3, 128, 130), (59, 57, 156, 157), (33, 31, 143, 144), (7, 5, 130, 131), (61, 59, 157, 158), (35, 33, 144, 145), (9, 7, 131, 132), (63, 61, 158, 159), (37, 35, 145, 146), (11, 9, 132, 133), (1, 63, 159, 129), (39, 37, 146, 147), (13, 11, 133, 134), (41, 39, 147, 148), (15, 13, 134, 135), (43, 41, 148, 149), (17, 15, 135, 136), (45, 43, 149, 150), (19, 17, 136, 137), (47, 45, 150, 151)])
_uv = me_cylinder_002.uv_layers.new(name='UVMap')
_uv.uv.foreach_set('vector', [1.0, 0.5, 1.0, 1.0, 0.9688, 1.0, 0.9688, 0.5, 0.9688, 0.5, 0.9688, 1.0, 0.9375, 1.0, 0.9375, 0.5, 0.9375, 0.5, 0.9375, 1.0, 0.9062, 1.0, 0.9062, 0.5, 0.9062, 0.5, 0.9062, 1.0, 0.875, 1.0, 0.875, 0.5, 0.875, 0.5, 0.875, 1.0, 0.8438, 1.0, 0.8438, 0.5, 0.8438, 0.5, 0.8438, 1.0, 0.8125, 1.0, 0.8125, 0.5, 0.8125, 0.5, 0.8125, 1.0, 0.7812, 1.0, 0.7812, 0.5, 0.7812, 0.5, 0.7812, 1.0, 0.75, 1.0, 0.75, 0.5, 0.75, 0.5, 0.75, 1.0, 0.7188, 1.0, 0.7188, 0.5, 0.7188, 0.5, 0.7188, 1.0, 0.6875, 1.0, 0.6875, 0.5, 0.6875, 0.5, 0.6875, 1.0, 0.6562, 1.0, 0.6562, 0.5, 0.6562, 0.5, 0.6562, 1.0, 0.625, 1.0, 0.625, 0.5, 0.625, 0.5, 0.625, 1.0, 0.5938, 1.0, 0.5938, 0.5, 0.5938, 0.5, 0.5938, 1.0, 0.5625, 1.0, 0.5625, 0.5, 0.5625, 0.5, 0.5625, 1.0, 0.5312, 1.0, 0.5312, 0.5, 0.5312, 0.5, 0.5312, 1.0, 0.5, 1.0, 0.5, 0.5, 0.5, 0.5, 0.5, 1.0, 0.4688, 1.0, 0.4688, 0.5, 0.4688, 0.5, 0.4688, 1.0, 0.4375, 1.0, 0.4375, 0.5, 0.4375, 0.5, 0.4375, 1.0, 0.4062, 1.0, 0.4062, 0.5, 0.4062, 0.5, 0.4062, 1.0, 0.375, 1.0, 0.375, 0.5, 0.375, 0.5, 0.375, 1.0, 0.3438, 1.0, 0.3438, 0.5, 0.3438, 0.5, 0.3438, 1.0, 0.3125, 1.0, 0.3125, 0.5, 0.3125, 0.5, 0.3125, 1.0, 0.2812, 1.0, 0.2812, 0.5, 0.2812, 0.5, 0.2812, 1.0, 0.25, 1.0, 0.25, 0.5, 0.25, 0.5, 0.25, 1.0, 0.2188, 1.0, 0.2188, 0.5, 0.2188, 0.5, 0.2188, 1.0, 0.1875, 1.0, 0.1875, 0.5, 0.1875, 0.5, 0.1875, 1.0, 0.1562, 1.0, 0.1562, 0.5, 0.1562, 0.5, 0.1562, 1.0, 0.125, 1.0, 0.125, 0.5, 0.125, 0.5, 0.125, 1.0, 0.09375, 1.0, 0.09375, 0.5, 0.09375, 0.5, 0.09375, 1.0, 0.0625, 1.0, 0.0625, 0.5, 0.3738, 0.1987, 0.3814, 0.2239, 0.3814, 0.2239, 0.3738, 0.1987, 0.0625, 0.5, 0.0625, 1.0, 0.03125, 1.0, 0.03125, 0.5, 0.03125, 0.5, 0.03125, 1.0, 0.0, 1.0, 0.0, 0.5, 0.75, 0.49, 0.7968, 0.4854, 0.8418, 0.4717, 0.8833, 0.4496, 0.9197, 0.4197, 0.9496, 0.3833, 0.9717, 0.3418, 0.9854, 0.2968, 0.99, 0.25, 0.9854, 0.2032, 0.9717, 0.1582, 0.9496, 0.1167, 0.9197, 0.08029, 0.8833, 0.05045, 0.8418, 0.02827, 0.7968, 0.01461, 0.75, 0.01, 0.7032, 0.01461, 0.6582, 0.02827, 0.6167, 0.05045, 0.5803, 0.08029, 0.5504, 0.1167, 0.5283, 0.1582, 0.5146, 0.2032, 0.51, 0.25, 0.5146, 0.2968, 0.5283, 0.3418, 0.5504, 0.3833, 0.5803, 0.4197, 0.6167, 0.4496, 0.6582, 0.4717, 0.7032, 0.4854, 0.25, 0.49, 0.2968, 0.4854, 0.2968, 0.4854, 0.25, 0.49, 0.2968, 0.4854, 0.3418, 0.4717, 0.3418, 0.4717, 0.2968, 0.4854, 0.3418, 0.4717, 0.3833, 0.4496, 0.3833, 0.4496, 0.3418, 0.4717, 0.3833, 0.4496, 0.4197, 0.4197, 0.4197, 0.4197, 0.3833, 0.4496, 0.4197, 0.4197, 0.4496, 0.3833, 0.4496, 0.3833, 0.4197, 0.4197, 0.4496, 0.3833, 0.4717, 0.3418, 0.4717, 0.3418, 0.4496, 0.3833, 0.4717, 0.3418, 0.4854, 0.2968, 0.4854, 0.2968, 0.4717, 0.3418, 0.4854, 0.2968, 0.49, 0.25, 0.49, 0.25, 0.4854, 0.2968, 0.49, 0.25, 0.4854, 0.2032, 0.4854, 0.2032, 0.49, 0.25, 0.4854, 0.2032, 0.4717, 0.1582, 0.4717, 0.1582, 0.4854, 0.2032, 0.4717, 0.1582, 0.4496, 0.1167, 0.4496, 0.1167, 0.4717, 0.1582, 0.4496, 0.1167, 0.4197, 0.08029, 0.4197, 0.08029, 0.4496, 0.1167, 0.4197, 0.08029, 0.3833, 0.05045, 0.3833, 0.05045, 0.4197, 0.08029, 0.3833, 0.05045, 0.3418, 0.02827, 0.3418, 0.02827, 0.3833, 0.05045, 0.3418, 0.02827, 0.2968, 0.01461, 0.2968, 0.01461, 0.3418, 0.02827, 0.2968, 0.01461, 0.25, 0.01, 0.25, 0.01, 0.2968, 0.01461, 0.25, 0.01, 0.2032, 0.01461, 0.2032, 0.01461, 0.25, 0.01, 0.2032, 0.01461, 0.1582, 0.02827, 0.1582, 0.02827, 0.2032, 0.01461, 0.1582, 0.02827, 0.1167, 0.05045, 0.1167, 0.05045, 0.1582, 0.02827, 0.1167, 0.05045, 0.08029, 0.08029, 0.08029, 0.08029, 0.1167, 0.05045, 0.08029, 0.08029, 0.05045, 0.1167, 0.05045, 0.1167, 0.08029, 0.08029, 0.05045, 0.1167, 0.02827, 0.1582, 0.02827, 0.1582, 0.05045, 0.1167, 0.02827, 0.1582, 0.01461, 0.2032, 0.01461, 0.2032, 0.02827, 0.1582, 0.01461, 0.2032, 0.01, 0.25, 0.01, 0.25, 0.01461, 0.2032, 0.01, 0.25, 0.01461, 0.2968, 0.01461, 0.2968, 0.01, 0.25, 0.01461, 0.2968, 0.02827, 0.3418, 0.02827, 0.3418, 0.01461, 0.2968, 0.02827, 0.3418, 0.05045, 0.3833, 0.05045, 0.3833, 0.02827, 0.3418, 0.05045, 0.3833, 0.08029, 0.4197, 0.08029, 0.4197, 0.05045, 0.3833, 0.08029, 0.4197, 0.1167, 0.4496, 0.1167, 0.4496, 0.08029, 0.4197, 0.1167, 0.4496, 0.1582, 0.4717, 0.1582, 0.4717, 0.1167, 0.4496, 0.1582, 0.4717, 0.2032, 0.4854, 0.2032, 0.4854, 0.1582, 0.4717, 0.2032, 0.4854, 0.25, 0.49, 0.25, 0.49, 0.2032, 0.4854, 0.25, 0.384, 0.2761, 0.3814, 0.2968, 0.4854, 0.25, 0.49, 0.2761, 0.3814, 0.3013, 0.3738, 0.3418, 0.4717, 0.2968, 0.4854, 0.3013, 0.3738, 0.3244, 0.3614, 0.3833, 0.4496, 0.3418, 0.4717, 0.3244, 0.3614, 0.3447, 0.3447, 0.4197, 0.4197, 0.3833, 0.4496, 0.3447, 0.3447, 0.3614, 0.3244, 0.4496, 0.3833, 0.4197, 0.4197, 0.3614, 0.3244, 0.3738, 0.3013, 0.4717, 0.3418, 0.4496, 0.3833, 0.3738, 0.3013, 0.3814, 0.2761, 0.4854, 0.2968, 0.4717, 0.3418, 0.3814, 0.2761, 0.384, 0.25, 0.49, 0.25, 0.4854, 0.2968, 0.384, 0.25, 0.3814, 0.2239, 0.4854, 0.2032, 0.49, 0.25, 0.3814, 0.2239, 0.3738, 0.1987, 0.4717, 0.1582, 0.4854, 0.2032, 0.3738, 0.1987, 0.3614, 0.1756, 0.4496, 0.1167, 0.4717, 0.1582, 0.3614, 0.1756, 0.3447, 0.1553, 0.4197, 0.08029, 0.4496, 0.1167, 0.3447, 0.1553, 0.3244, 0.1386, 0.3833, 0.05045, 0.4197, 0.08029, 0.3244, 0.1386, 0.3013, 0.1262, 0.3418, 0.02827, 0.3833, 0.05045, 0.3013, 0.1262, 0.2761, 0.1186, 0.2968, 0.01461, 0.3418, 0.02827, 0.2761, 0.1186, 0.25, 0.116, 0.25, 0.01, 0.2968, 0.01461, 0.25, 0.116, 0.2239, 0.1186, 0.2032, 0.01461, 0.25, 0.01, 0.2239, 0.1186, 0.1987, 0.1262, 0.1582, 0.02827, 0.2032, 0.01461, 0.1987, 0.1262, 0.1756, 0.1386, 0.1167, 0.05045, 0.1582, 0.02827, 0.1756, 0.1386, 0.1553, 0.1553, 0.08029, 0.08029, 0.1167, 0.05045, 0.1553, 0.1553, 0.1386, 0.1756, 0.05045, 0.1167, 0.08029, 0.08029, 0.1386, 0.1756, 0.1262, 0.1987, 0.02827, 0.1582, 0.05045, 0.1167, 0.1262, 0.1987, 0.1186, 0.2239, 0.01461, 0.2032, 0.02827, 0.1582, 0.1186, 0.2239, 0.116, 0.25, 0.01, 0.25, 0.01461, 0.2032, 0.116, 0.25, 0.1186, 0.2761, 0.01461, 0.2968, 0.01, 0.25, 0.1186, 0.2761, 0.1262, 0.3013, 0.02827, 0.3418, 0.01461, 0.2968, 0.1262, 0.3013, 0.1386, 0.3244, 0.05045, 0.3833, 0.02827, 0.3418, 0.1386, 0.3244, 0.1553, 0.3447, 0.08029, 0.4197, 0.05045, 0.3833, 0.1553, 0.3447, 0.1756, 0.3614, 0.1167, 0.4496, 0.08029, 0.4197, 0.1756, 0.3614, 0.1987, 0.3738, 0.1582, 0.4717, 0.1167, 0.4496, 0.1987, 0.3738, 0.2239, 0.3814, 0.2032, 0.4854, 0.1582, 0.4717, 0.2239, 0.3814, 0.25, 0.384, 0.25, 0.49, 0.2032, 0.4854, 0.2761, 0.3814, 0.25, 0.384, 0.2239, 0.3814, 0.1987, 0.3738, 0.1756, 0.3614, 0.1553, 0.3447, 0.1386, 0.3244, 0.1262, 0.3013, 0.1186, 0.2761, 0.116, 0.25, 0.1186, 0.2239, 0.1262, 0.1987, 0.1386, 0.1756, 0.1553, 0.1553, 0.1756, 0.1386, 0.1987, 0.1262, 0.2239, 0.1186, 0.25, 0.116, 0.2761, 0.1186, 0.3013, 0.1262, 0.3244, 0.1386, 0.3447, 0.1553, 0.3614, 0.1756, 0.3738, 0.1987, 0.3814, 0.2239, 0.384, 0.25, 0.3814, 0.2761, 0.3738, 0.3013, 0.3614, 0.3244, 0.3447, 0.3447, 0.3244, 0.3614, 0.3013, 0.3738, 0.116, 0.25, 0.1186, 0.2239, 0.1186, 0.2239, 0.116, 0.25, 0.3614, 0.1756, 0.3738, 0.1987, 0.3738, 0.1987, 0.3614, 0.1756, 0.1186, 0.2761, 0.116, 0.25, 0.116, 0.25, 0.1186, 0.2761, 0.3447, 0.1553, 0.3614, 0.1756, 0.3614, 0.1756, 0.3447, 0.1553, 0.1262, 0.3013, 0.1186, 0.2761, 0.1186, 0.2761, 0.1262, 0.3013, 0.3244, 0.1386, 0.3447, 0.1553, 0.3447, 0.1553, 0.3244, 0.1386, 0.1386, 0.3244, 0.1262, 0.3013, 0.1262, 0.3013, 0.1386, 0.3244, 0.3013, 0.1262, 0.3244, 0.1386, 0.3244, 0.1386, 0.3013, 0.1262, 0.2761, 0.3814, 0.25, 0.384, 0.25, 0.384, 0.2761, 0.3814, 0.1553, 0.3447, 0.1386, 0.3244, 0.1386, 0.3244, 0.1553, 0.3447, 0.2761, 0.1186, 0.3013, 0.1262, 0.3013, 0.1262, 0.2761, 0.1186, 0.3013, 0.3738, 0.2761, 0.3814, 0.2761, 0.3814, 0.3013, 0.3738, 0.1756, 0.3614, 0.1553, 0.3447, 0.1553, 0.3447, 0.1756, 0.3614, 0.25, 0.116, 0.2761, 0.1186, 0.2761, 0.1186, 0.25, 0.116, 0.3244, 0.3614, 0.3013, 0.3738, 0.3013, 0.3738, 0.3244, 0.3614, 0.1987, 0.3738, 0.1756, 0.3614, 0.1756, 0.3614, 0.1987, 0.3738, 0.2239, 0.1186, 0.25, 0.116, 0.25, 0.116, 0.2239, 0.1186, 0.3447, 0.3447, 0.3244, 0.3614, 0.3244, 0.3614, 0.3447, 0.3447, 0.2239, 0.3814, 0.1987, 0.3738, 0.1987, 0.3738, 0.2239, 0.3814, 0.1987, 0.1262, 0.2239, 0.1186, 0.2239, 0.1186, 0.1987, 0.1262, 0.3614, 0.3244, 0.3447, 0.3447, 0.3447, 0.3447, 0.3614, 0.3244, 0.25, 0.384, 0.2239, 0.3814, 0.2239, 0.3814, 0.25, 0.384, 0.1756, 0.1386, 0.1987, 0.1262, 0.1987, 0.1262, 0.1756, 0.1386, 0.3738, 0.3013, 0.3614, 0.3244, 0.3614, 0.3244, 0.3738, 0.3013, 0.1553, 0.1553, 0.1756, 0.1386, 0.1756, 0.1386, 0.1553, 0.1553, 0.3814, 0.2761, 0.3738, 0.3013, 0.3738, 0.3013, 0.3814, 0.2761, 0.1386, 0.1756, 0.1553, 0.1553, 0.1553, 0.1553, 0.1386, 0.1756, 0.384, 0.25, 0.3814, 0.2761, 0.3814, 0.2761, 0.384, 0.25, 0.1262, 0.1987, 0.1386, 0.1756, 0.1386, 0.1756, 0.1262, 0.1987, 0.3814, 0.2239, 0.384, 0.25, 0.384, 0.25, 0.3814, 0.2239, 0.1186, 0.2239, 0.1262, 0.1987, 0.1262, 0.1987, 0.1186, 0.2239])
me_cylinder_002.use_remesh_preserve_volume = False
me_cylinder_002.use_remesh_preserve_attributes = False
me_cylinder_002.use_mirror_vertex_groups = False
me_cylinder_002.update()

# ---- objects
ob_light = bpy.data.objects.new('Light', light_light)
ob_camera = bpy.data.objects.new('Camera', cam_camera)
ob_cylinder = bpy.data.objects.new('Cylinder', me_cylinder)
ob_cylinder_001 = bpy.data.objects.new('Cylinder.001', me_cylinder_001)
ob_cylinder_002 = bpy.data.objects.new('Cylinder.002', me_cylinder_002)

# ---- transforms, parenting, visibility, modifiers, constraints
ob_light.location = (4.076, 1.005, 5.904)
ob_light.rotation_euler = (0.6503, 0.05522, 1.866)
ob_light.lock_rotations_4d = False
ob_light.empty_display_type = 'ARROWS'
ob_light.color = (0.0, 0.0, 0.0, 0.0)
ob_light.lineart.crease_threshold = 0.0
ob_camera.location = (7.359, -6.926, 4.958)
ob_camera.rotation_euler = (1.109, 0.0, 0.8149)
ob_camera.lock_rotations_4d = False
ob_camera.empty_display_type = 'ARROWS'
ob_camera.color = (0.0, 0.0, 0.0, 0.0)
ob_camera.display_type = 'WIRE'
ob_camera.lineart.crease_threshold = 0.0
ob_cylinder.location = (0.4307, 1.717, 0.2766)
ob_cylinder.lineart.crease_threshold = 0.0
ob_cylinder_001.location = (-0.877, -1.306, 0.32)
ob_cylinder_001.lineart.crease_threshold = 0.0
ob_cylinder_002.location = (0.4307, 4.617, 0.2766)
ob_cylinder_002.lineart.crease_threshold = 0.0

# ---- collection membership
col_collection.objects.link(ob_light)
col_collection.objects.link(ob_camera)
col_collection.objects.link(ob_cylinder)
col_collection.objects.link(ob_cylinder_001)
col_collection.objects.link(ob_cylinder_002)

# ---- scene / render settings (as saved in the file)
scene.camera = ob_camera
scene.frame_start = 1; scene.frame_end = 250; scene.frame_set(1)
scene.render.engine = 'BLENDER_EEVEE_NEXT'
scene.cycles.use_denoising = False
scene.cycles.samples = 128
scene.cycles.sampling_pattern = 'TABULATED_SOBOL'
scene.cycles.use_adaptive_sampling = False
scene.cycles.use_light_tree = False
scene.view_settings.view_transform = 'Filmic'
bpy.context.view_layer.update()
